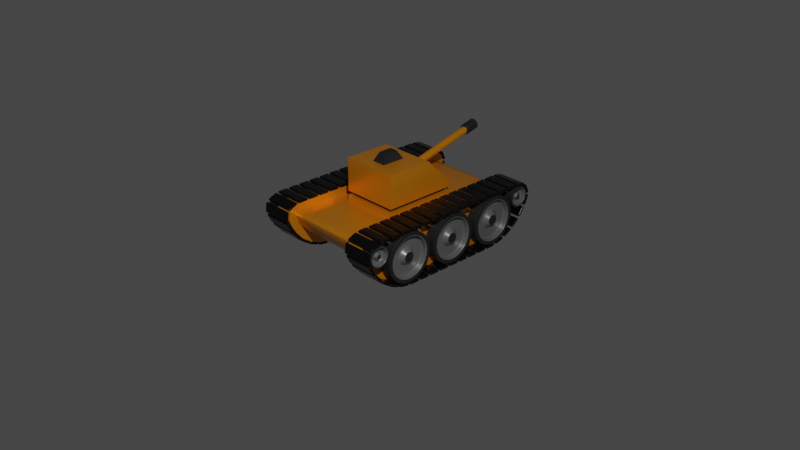 # Source: car-12.blend  (saved by Blender 2.83.20; exported with 4.5.12 LTS)
import bpy
from mathutils import Matrix  # noqa: F401  (used for matrix-valued properties, if any)

bpy.ops.wm.read_factory_settings(use_empty=True)
scene = bpy.context.scene
scene.name = 'Scene'

# ---- collections
col_collection = bpy.data.collections.new('Collection'); scene.collection.children.link(col_collection)
col_car = bpy.data.collections.new('Car'); scene.collection.children.link(col_car)
col_wheels = bpy.data.collections.new('Wheels'); col_car.children.link(col_wheels)

# ---- materials (node trees are filled in below, after node groups)
mat_material_001 = bpy.data.materials.new('Material.001')
mat_material_001.use_transparent_shadow = False
mat_material_002 = bpy.data.materials.new('Material.002')
mat_material_002.use_transparent_shadow = False
mat_material = bpy.data.materials.new('Material')
mat_material.use_transparent_shadow = False
mat_material_003 = bpy.data.materials.new('Material.003')
mat_material_003.use_transparent_shadow = False

# ---- node groups
ng_auto_smooth = bpy.data.node_groups.new('Auto Smooth', 'GeometryNodeTree')
_s = ng_auto_smooth.interface.new_socket(name='Geometry', in_out='OUTPUT', socket_type='NodeSocketGeometry')
_s = ng_auto_smooth.interface.new_socket(name='Geometry', in_out='INPUT', socket_type='NodeSocketGeometry')
_s = ng_auto_smooth.interface.new_socket(name='Angle', in_out='INPUT', socket_type='NodeSocketFloat')
_s.subtype = 'ANGLE'
_s.min_value = 0.0
_s.max_value = 3.142
ng_auto_smooth.is_modifier = True
_N = ng_auto_smooth.nodes; _L = ng_auto_smooth.links
n0 = _N.new('NodeGroupOutput'); n0.name = 'Group Output'; n0.location = (480, -100)
n1 = _N.new('NodeGroupInput'); n1.name = 'Group Input'; n1.location = (-420, -300)
n2 = _N.new('NodeGroupInput'); n2.name = 'Group Input.001'; n2.location = (-60, -100)
n3 = _N.new('GeometryNodeSetShadeSmooth'); n3.name = 'Set Shade Smooth'; n3.location = (120, -100)
n3.domain = 'EDGE'
n4 = _N.new('GeometryNodeSetShadeSmooth'); n4.name = 'Set Shade Smooth.001'; n4.location = (300, -100)
n5 = _N.new('GeometryNodeInputMeshEdgeAngle'); n5.name = 'Edge Angle'; n5.location = (-420, -220)
n6 = _N.new('GeometryNodeInputEdgeSmooth'); n6.name = 'Is Edge Smooth'; n6.location = (-60, -160)
n7 = _N.new('GeometryNodeInputShadeSmooth'); n7.name = 'Is Face Smooth'; n7.location = (-240, -340)
n8 = _N.new('FunctionNodeBooleanMath'); n8.name = 'Boolean Math'; n8.location = (-60, -220)
n9 = _N.new('FunctionNodeCompare'); n9.name = 'Compare'; n9.location = (-240, -180)
n9.operation = 'LESS_EQUAL'
_L.new(n5.outputs[0], n9.inputs[0])
_L.new(n4.outputs[0], n0.inputs[0])
_L.new(n1.outputs[1], n9.inputs[1])
_L.new(n9.outputs[0], n8.inputs[0])
_L.new(n7.outputs[0], n8.inputs[1])
_L.new(n2.outputs[0], n3.inputs[0])
_L.new(n6.outputs[0], n3.inputs[1])
_L.new(n3.outputs[0], n4.inputs[0])
_L.new(n8.outputs[0], n3.inputs[2])
n0.is_active_output = True

# ---- material node trees
mat_material_001.use_nodes = True; mat_material_001.node_tree.nodes.clear()
_N = mat_material_001.node_tree.nodes; _L = mat_material_001.node_tree.links
n0 = _N.new('ShaderNodeBsdfPrincipled'); n0.name = 'Principled BSDF'; n0.location = (10, 300)
n0.distribution = 'GGX'
n0.subsurface_method = 'BURLEY'
n0.inputs[0].default_value = (0.8, 0.2702, 0.005405, 1.0)
n0.inputs[1].default_value = 0.4576
n0.inputs[2].default_value = 0.2966
n0.inputs[3].default_value = 1.45
n0.inputs[13].default_value = 0.661
n0.inputs[27].default_value = (0.0, 0.0, 0.0, 1.0)
n0.inputs[28].default_value = 1.0
n1 = _N.new('ShaderNodeOutputMaterial'); n1.name = 'Material Output'; n1.location = (300, 300)
_L.new(n0.outputs[0], n1.inputs[0])
n1.is_active_output = True
mat_material_002.use_nodes = True; mat_material_002.node_tree.nodes.clear()
_N = mat_material_002.node_tree.nodes; _L = mat_material_002.node_tree.links
n0 = _N.new('ShaderNodeBsdfPrincipled'); n0.name = 'Principled BSDF'; n0.location = (10, 300)
n0.distribution = 'GGX'
n0.subsurface_method = 'BURLEY'
n0.inputs[0].default_value = (0.03106, 0.03106, 0.03106, 1.0)
n0.inputs[1].default_value = 0.6017
n0.inputs[3].default_value = 1.45
n0.inputs[13].default_value = 0.7542
n0.inputs[27].default_value = (0.0, 0.0, 0.0, 1.0)
n0.inputs[28].default_value = 1.0
n1 = _N.new('ShaderNodeOutputMaterial'); n1.name = 'Material Output'; n1.location = (300, 300)
_L.new(n0.outputs[0], n1.inputs[0])
n1.is_active_output = True
mat_material.use_nodes = True; mat_material.node_tree.nodes.clear()
_N = mat_material.node_tree.nodes; _L = mat_material.node_tree.links
n0 = _N.new('ShaderNodeBsdfPrincipled'); n0.name = 'Principled BSDF'; n0.location = (10, 300)
n0.distribution = 'GGX'
n0.subsurface_method = 'BURLEY'
n0.inputs[0].default_value = (0.01109, 0.01109, 0.01109, 1.0)
n0.inputs[1].default_value = 0.7881
n0.inputs[2].default_value = 0.2288
n0.inputs[3].default_value = 1.45
n0.inputs[13].default_value = 0.6102
n0.inputs[27].default_value = (0.0, 0.0, 0.0, 1.0)
n0.inputs[28].default_value = 1.0
n1 = _N.new('ShaderNodeOutputMaterial'); n1.name = 'Material Output'; n1.location = (300, 300)
_L.new(n0.outputs[0], n1.inputs[0])
n1.is_active_output = True
mat_material_003.use_nodes = True; mat_material_003.node_tree.nodes.clear()
_N = mat_material_003.node_tree.nodes; _L = mat_material_003.node_tree.links
n0 = _N.new('ShaderNodeBsdfPrincipled'); n0.name = 'Principled BSDF'; n0.location = (10, 300)
n0.distribution = 'GGX'
n0.subsurface_method = 'BURLEY'
n0.inputs[0].default_value = (0.1679, 0.1679, 0.1679, 1.0)
n0.inputs[1].default_value = 0.4068
n0.inputs[2].default_value = 0.3136
n0.inputs[3].default_value = 1.45
n0.inputs[13].default_value = 0.7034
n0.inputs[27].default_value = (0.0, 0.0, 0.0, 1.0)
n0.inputs[28].default_value = 1.0
n1 = _N.new('ShaderNodeOutputMaterial'); n1.name = 'Material Output'; n1.location = (300, 300)
_L.new(n0.outputs[0], n1.inputs[0])
n1.is_active_output = True

# ---- world
world_world = bpy.data.worlds.new('World'); scene.world = world_world
world_world.use_nodes = True; world_world.node_tree.nodes.clear()
_N = world_world.node_tree.nodes; _L = world_world.node_tree.links
n0 = _N.new('ShaderNodeOutputWorld'); n0.name = 'World Output'; n0.location = (300, 300)
n1 = _N.new('ShaderNodeBackground'); n1.name = 'Background'; n1.location = (10, 300)
n1.inputs[0].default_value = (0.05088, 0.05088, 0.05088, 1.0)
_L.new(n1.outputs[0], n0.inputs[0])
n0.is_active_output = True
world_world.color = (0.05088, 0.05088, 0.05088)
world_world.use_sun_shadow = False
world_world.sun_shadow_jitter_overblur = 0.0

# ---- cameras
cam_camera = bpy.data.cameras.new('Camera')
cam_camera.clip_end = 100.0
cam_camera.ortho_scale = 7.314

# ---- lights
light_light = bpy.data.lights.new('Light', 'POINT')
light_light.transmission_factor = 0.0
light_light.energy = 1000.0
light_light.shadow_soft_size = 0.1
light_light.shadow_maximum_resolution = 0.006
light_light.use_absolute_resolution = True

# ---- meshes
me_cube_001 = bpy.data.meshes.new('Cube.001')
me_cube_001.from_pydata([(-1.338, 2.743, -0.2248), (-1.338, 2.408, -0.458), (-1.338, 2.032, -0.6138), (-1.338, 1.67, -0.6686), (-1.896, -1.67, -0.6686), (-1.896, -2.984, 0.05033), (-1.896, -2.032, -0.6138), (-1.896, -2.408, -0.458), (-1.896, -2.743, -0.2248), (-1.896, -3.131, 0.2811), (-1.896, -2.738, 1.0), (-1.896, -3.243, 0.5562), (-1.896, -3.207, 0.7894), (-1.896, -3.03, 0.9453), (-1.896, 2.984, 0.05033), (-1.896, 1.67, -0.6686), (-1.896, 2.743, -0.2248), (-1.896, 2.408, -0.458), (-1.896, 2.032, -0.6138), (-1.896, 2.738, 1.0), (-1.896, 3.131, 0.2811), (-1.896, 3.03, 0.9453), (-1.896, 3.207, 0.7894), (-1.896, 3.243, 0.5562), (-1.338, 2.984, 0.05033), (-1.338, 2.738, 1.0), (-1.338, 3.03, 0.9453), (-1.338, 3.207, 0.7894), (-1.338, 3.243, 0.5562), (-1.338, 3.131, 0.2811), (-1.338, -1.67, -0.6686), (-1.338, -2.032, -0.6138), (-1.338, -2.408, -0.458), (-1.338, -2.743, -0.2248), (-1.338, -2.984, 0.05033), (-1.338, -2.738, 1.0), (-1.338, -3.03, 0.9453), (-1.338, -3.207, 0.7894), (-1.338, -3.243, 0.5562), (-1.338, -3.131, 0.2811), (-0.9403, 1.228, 0.7298), (-1.338, 2.278, -0.22), (-1.338, 1.959, -0.3524), (-1.338, 1.65, -0.398), (-1.338, 2.767, 0.2133), (-1.338, 2.562, -0.02263), (-1.338, 2.911, 0.7011), (-1.338, 2.969, 0.6592), (-1.338, 2.973, 0.5881), (-1.338, 2.89, 0.4057), (-1.338, -1.65, -0.398), (-1.338, -1.959, -0.3524), (-1.338, -2.278, -0.22), (-1.338, -2.562, -0.02263), (-1.338, -2.767, 0.2133), (-0.9403, -1.228, 0.7298), (-1.338, -2.911, 0.7011), (-1.338, -2.969, 0.6592), (-1.338, -2.973, 0.5881), (-1.338, -2.89, 0.4057), (-1.338, 2.713, 0.7298), (-1.338, -2.713, 0.7298), (-0.1406, 0.8865, 1.555), (-0.9403, -1.228, 1.21), (-0.2401, -0.05775, 2.12), (-0.2401, -0.8444, 2.12), (-0.1406, 0.6681, 1.775), (-0.9403, -1.228, 2.12), (-0.1377, -0.2255, 2.396), (-0.1377, -0.6767, 2.396), (-0.9403, 1.228, 1.21), (-0.9403, 0.3262, 2.12), (-0.1406, 0.7905, 1.46), (-0.1406, 0.5721, 1.68), (1.192e-07, 2.713, 0.7298), (0.0, 2.278, -0.22), (0.0, 1.959, -0.3524), (0.0, 1.65, -0.398), (0.0, 2.767, 0.2133), (0.0, 2.562, -0.02263), (-1.192e-07, 2.911, 0.7011), (-1.192e-07, 2.969, 0.6592), (-1.192e-07, 2.973, 0.5881), (-1.192e-07, 2.89, 0.4057), (0.0, -1.65, -0.398), (0.0, -1.959, -0.3524), (0.0, -2.278, -0.22), (0.0, -2.562, -0.02263), (0.0, -2.767, 0.2133), (-1.192e-07, -2.713, 0.7298), (1.192e-07, -2.911, 0.7011), (1.192e-07, -2.969, 0.6592), (1.192e-07, -2.973, 0.5881), (1.192e-07, -2.89, 0.4057), (1.192e-07, 1.228, 0.7298), (-1.192e-07, -1.228, 0.7298), (1.192e-07, 1.228, 1.21), (-1.192e-07, -1.228, 1.21), (1.192e-07, 0.3262, 2.12), (-1.192e-07, -1.228, 2.12), (2.98e-08, -0.05775, 2.12), (-2.98e-08, -0.8444, 2.12), (1.49e-08, -0.2255, 2.396), (-1.49e-08, -0.6767, 2.396), (1.192e-07, 0.8865, 1.555), (1.192e-07, 0.6681, 1.775), (1.192e-07, 0.7905, 1.46), (1.192e-07, 0.5721, 1.68), (-0.8318, -1.12, 0.9051), (-0.8318, -1.12, 1.034), (0.0, -1.075, 1.034), (0.0, -1.075, 0.9051), (-0.9403, -1.228, 1.034), (-0.9403, -1.228, 0.9051), (-0.9403, 1.228, 0.9051), (-0.9403, 1.228, 1.034), (3.215e-08, 1.228, 0.9051), (3.215e-08, 1.228, 1.034), (-3.215e-08, -1.228, 1.034), (-3.215e-08, -1.228, 0.9051), (-0.8318, 1.12, 0.9051), (-0.8318, 1.12, 1.034), (0.0, 1.075, 1.034), (0.0, 1.075, 0.9051)], [], [(34, 39, 9, 5), (15, 3, 30, 4), (25, 19, 10, 35), (4, 6, 7, 8, 5, 9, 11, 12, 13, 10, 19, 21, 22, 23, 20, 14, 16, 17, 18, 15), (3, 15, 18, 2), (2, 18, 17, 1), (1, 17, 16, 0), (0, 16, 14, 24), (35, 10, 13, 36), (36, 13, 12, 37), (37, 12, 11, 38), (38, 11, 9, 39), (34, 33, 53, 54), (35, 36, 56, 61), (27, 26, 46, 47), (8, 33, 34, 5), (7, 32, 33, 8), (6, 31, 32, 7), (4, 30, 31, 6), (24, 29, 49, 44), (23, 28, 29, 20), (36, 37, 57, 56), (22, 27, 28, 23), (28, 27, 47, 48), (21, 26, 27, 22), (3, 2, 42, 43), (19, 25, 26, 21), (37, 38, 58, 57), (29, 28, 48, 49), (14, 20, 29, 24), (2, 1, 41, 42), (92, 58, 59, 93), (91, 57, 58, 92), (90, 56, 57, 91), (89, 61, 56, 90), (79, 45, 44, 78), (75, 41, 45, 79), (76, 42, 41, 75), (77, 43, 42, 76), (55, 95, 119, 113), (88, 93, 59, 54), (25, 35, 61, 60), (26, 25, 60, 46), (33, 32, 52, 53), (39, 34, 54, 59), (30, 3, 43, 50), (0, 24, 44, 45), (32, 31, 51, 52), (1, 0, 45, 41), (31, 30, 50, 51), (38, 39, 59, 58), (95, 55, 61, 89), (55, 40, 60, 61), (110, 109, 108, 111), (64, 65, 69, 68), (104, 62, 72, 106), (70, 63, 67, 71), (101, 65, 67, 99), (65, 64, 71, 67), (102, 68, 69, 103), (100, 64, 68, 102), (105, 66, 71, 98), (66, 62, 70, 71), (106, 72, 73, 107), (62, 66, 73, 72), (66, 105, 107, 73), (62, 104, 96, 70), (65, 101, 103, 69), (64, 100, 98, 71), (63, 97, 99, 67), (40, 55, 113, 114), (40, 94, 74, 60), (44, 49, 83, 78), (60, 74, 80, 46), (46, 80, 81, 47), (47, 81, 82, 48), (48, 82, 83, 49), (50, 84, 85, 51), (51, 85, 86, 52), (52, 86, 87, 53), (53, 87, 88, 54), (43, 77, 84, 50), (94, 40, 114, 116), (117, 115, 70, 96), (115, 112, 63, 70), (115, 117, 122, 121), (116, 114, 120, 123), (114, 113, 108, 120), (112, 118, 97, 63), (121, 122, 123, 120), (109, 121, 120, 108), (113, 119, 111, 108), (118, 112, 109, 110), (112, 115, 121, 109)])
me_cube_001.polygons.foreach_set('use_smooth', [True] * 94)
me_cube_001.polygons.foreach_set('material_index', [0, 0, 0, 0, 0, 0, 0, 0, 0, 0, 0, 0, 0, 0, 0, 0, 0, 0, 0, 0, 0, 0, 0, 0, 0, 0, 0, 0, 0, 0, 0, 0, 0, 0, 0, 0, 0, 0, 0, 0, 0, 0, 0, 0, 0, 0, 0, 0, 0, 0, 0, 0, 0, 1, 1, 1, 0, 0, 0, 1, 1, 0, 0, 1, 1, 1, 0, 1, 0, 0, 0, 0, 0, 0, 0, 0, 0, 0, 0, 0, 0, 0, 0, 0, 0, 0, 0, 0, 0, 1, 1, 0, 0, 0])
_uv = me_cube_001.uv_layers.new(name='UVMap')
_uv.uv.foreach_set('vector', [0.4827, 0.9167, 0.5173, 0.9167, 0.5173, 1.0, 0.4827, 1.0, 0.125, 0.5423, 0.2083, 0.5423, 0.2083, 0.7077, 0.125, 0.7077, 0.7917, 0.5297, 0.875, 0.5297, 0.875, 0.7203, 0.7917, 0.7203, 0.375, 0.04228, 0.3832, 0.02525, 0.4065, 0.01044, 0.4415, 0.002515, 0.4827, 0.0, 0.5173, 0.0, 0.5585, 0.002441, 0.5935, 0.009125, 0.6168, 0.01855, 0.625, 0.02971, 0.625, 0.2203, 0.6168, 0.2314, 0.5935, 0.2409, 0.5585, 0.2476, 0.5173, 0.25, 0.4827, 0.25, 0.4415, 0.2475, 0.4065, 0.2396, 0.3832, 0.2247, 0.375, 0.2077, 0.2083, 0.5423, 0.125, 0.5423, 0.125, 0.5244, 0.2083, 0.5244, 0.2083, 0.5244, 0.125, 0.5244, 0.125, 0.5, 0.2083, 0.5, 0.375, 0.3333, 0.375, 0.25, 0.4371, 0.25, 0.4371, 0.3333, 0.4371, 0.3333, 0.4371, 0.25, 0.4827, 0.25, 0.4827, 0.3333, 0.7917, 0.7203, 0.875, 0.7203, 0.875, 0.7304, 0.7917, 0.7304, 0.7917, 0.7304, 0.875, 0.7304, 0.875, 0.75, 0.7917, 0.75, 0.625, 0.9167, 0.625, 1.0, 0.5541, 1.0, 0.5541, 0.9167, 0.5541, 0.9167, 0.5541, 1.0, 0.5173, 1.0, 0.5173, 0.9167, 0.4827, 0.9167, 0.4371, 0.9167, 0.4371, 0.9167, 0.4827, 0.9167, 0.7917, 0.7203, 0.7917, 0.7304, 0.7917, 0.7304, 0.7917, 0.7203, 0.7917, 0.5, 0.7917, 0.5196, 0.7917, 0.5196, 0.7917, 0.5, 0.4371, 1.0, 0.4371, 0.9167, 0.4827, 0.9167, 0.4827, 1.0, 0.375, 1.0, 0.375, 0.9167, 0.4371, 0.9167, 0.4371, 1.0, 0.125, 0.7256, 0.2083, 0.7256, 0.2083, 0.75, 0.125, 0.75, 0.125, 0.7077, 0.2083, 0.7077, 0.2083, 0.7256, 0.125, 0.7256, 0.4827, 0.3333, 0.5173, 0.3333, 0.5173, 0.3333, 0.4827, 0.3333, 0.5541, 0.25, 0.5541, 0.3333, 0.5173, 0.3333, 0.5173, 0.25, 0.7917, 0.7304, 0.7917, 0.75, 0.7917, 0.75, 0.7917, 0.7304, 0.625, 0.25, 0.625, 0.3333, 0.5541, 0.3333, 0.5541, 0.25, 0.5541, 0.3333, 0.625, 0.3333, 0.625, 0.3333, 0.5541, 0.3333, 0.875, 0.5196, 0.7917, 0.5196, 0.7917, 0.5, 0.875, 0.5, 0.2083, 0.5423, 0.2083, 0.5244, 0.2083, 0.5244, 0.2083, 0.5423, 0.875, 0.5297, 0.7917, 0.5297, 0.7917, 0.5196, 0.875, 0.5196, 0.625, 0.9167, 0.5541, 0.9167, 0.5541, 0.9167, 0.625, 0.9167, 0.5173, 0.3333, 0.5541, 0.3333, 0.5541, 0.3333, 0.5173, 0.3333, 0.4827, 0.25, 0.5173, 0.25, 0.5173, 0.3333, 0.4827, 0.3333, 0.2083, 0.5244, 0.2083, 0.5, 0.2083, 0.5, 0.2083, 0.5244, 0.5541, 0.875, 0.5541, 0.9167, 0.5173, 0.9167, 0.5173, 0.875, 0.625, 0.875, 0.625, 0.9167, 0.5541, 0.9167, 0.5541, 0.875, 0.75, 0.7304, 0.7917, 0.7304, 0.7917, 0.75, 0.75, 0.75, 0.75, 0.7203, 0.7917, 0.7203, 0.7917, 0.7304, 0.75, 0.7304, 0.4371, 0.375, 0.4371, 0.3333, 0.4827, 0.3333, 0.4827, 0.375, 0.375, 0.375, 0.375, 0.3333, 0.4371, 0.3333, 0.4371, 0.375, 0.25, 0.5244, 0.2083, 0.5244, 0.2083, 0.5, 0.25, 0.5, 0.25, 0.5423, 0.2083, 0.5423, 0.2083, 0.5244, 0.25, 0.5244, 0.7717, 0.6978, 0.75, 0.6978, 0.75, 0.6978, 0.7717, 0.6978, 0.4827, 0.875, 0.5173, 0.875, 0.5173, 0.9167, 0.4827, 0.9167, 0.7917, 0.5297, 0.7917, 0.7203, 0.7917, 0.7203, 0.7917, 0.5297, 0.7917, 0.5196, 0.7917, 0.5297, 0.7917, 0.5297, 0.7917, 0.5196, 0.4371, 0.9167, 0.375, 0.9167, 0.375, 0.9167, 0.4371, 0.9167, 0.5173, 0.9167, 0.4827, 0.9167, 0.4827, 0.9167, 0.5173, 0.9167, 0.2083, 0.7077, 0.2083, 0.5423, 0.2083, 0.5423, 0.2083, 0.7077, 0.4371, 0.3333, 0.4827, 0.3333, 0.4827, 0.3333, 0.4371, 0.3333, 0.2083, 0.75, 0.2083, 0.7256, 0.2083, 0.7256, 0.2083, 0.75, 0.375, 0.3333, 0.4371, 0.3333, 0.4371, 0.3333, 0.375, 0.3333, 0.2083, 0.7256, 0.2083, 0.7077, 0.2083, 0.7077, 0.2083, 0.7256, 0.5541, 0.9167, 0.5173, 0.9167, 0.5173, 0.9167, 0.5541, 0.9167, 0.75, 0.6978, 0.7717, 0.6978, 0.7917, 0.7203, 0.75, 0.7203, 0.7717, 0.6978, 0.7717, 0.5522, 0.7917, 0.5297, 0.7917, 0.7203, 0.75, 0.6978, 0.7717, 0.6978, 0.7717, 0.6978, 0.75, 0.6978, 0.7669, 0.5715, 0.7669, 0.6785, 0.7669, 0.6785, 0.7669, 0.5715, 0.75, 0.5522, 0.7638, 0.5522, 0.7638, 0.5522, 0.75, 0.5522, 0.7717, 0.5522, 0.7717, 0.6978, 0.7717, 0.6978, 0.7717, 0.5522, 0.75, 0.6785, 0.7669, 0.6785, 0.7717, 0.6978, 0.75, 0.6978, 0.7669, 0.6785, 0.7669, 0.5715, 0.7717, 0.5522, 0.7717, 0.6978, 0.75, 0.5715, 0.7669, 0.5715, 0.7669, 0.6785, 0.75, 0.6785, 0.75, 0.5715, 0.7669, 0.5715, 0.7669, 0.5715, 0.75, 0.5715, 0.75, 0.5522, 0.7638, 0.5522, 0.7717, 0.5522, 0.75, 0.5522, 0.7638, 0.5522, 0.7638, 0.5522, 0.7717, 0.5522, 0.7717, 0.5522, 0.75, 0.5522, 0.7638, 0.5522, 0.7638, 0.5522, 0.75, 0.5522, 0.7638, 0.5522, 0.7638, 0.5522, 0.7638, 0.5522, 0.7638, 0.5522, 0.7638, 0.5522, 0.75, 0.5522, 0.75, 0.5522, 0.7638, 0.5522, 0.7638, 0.5522, 0.75, 0.5522, 0.75, 0.5522, 0.7717, 0.5522, 0.7669, 0.6785, 0.75, 0.6785, 0.75, 0.6785, 0.7669, 0.6785, 0.7669, 0.5715, 0.75, 0.5715, 0.75, 0.5522, 0.7717, 0.5522, 0.7717, 0.6978, 0.75, 0.6978, 0.75, 0.6978, 0.7717, 0.6978, 0.7717, 0.5522, 0.7717, 0.6978, 0.7717, 0.6978, 0.7717, 0.5522, 0.7717, 0.5522, 0.75, 0.5522, 0.75, 0.5297, 0.7917, 0.5297, 0.4827, 0.3333, 0.5173, 0.3333, 0.5173, 0.375, 0.4827, 0.375, 0.7917, 0.5297, 0.75, 0.5297, 0.75, 0.5196, 0.7917, 0.5196, 0.7917, 0.5196, 0.75, 0.5196, 0.75, 0.5, 0.7917, 0.5, 0.625, 0.3333, 0.625, 0.375, 0.5541, 0.375, 0.5541, 0.3333, 0.5541, 0.3333, 0.5541, 0.375, 0.5173, 0.375, 0.5173, 0.3333, 0.2083, 0.7077, 0.25, 0.7077, 0.25, 0.7256, 0.2083, 0.7256, 0.2083, 0.7256, 0.25, 0.7256, 0.25, 0.75, 0.2083, 0.75, 0.375, 0.9167, 0.375, 0.875, 0.4371, 0.875, 0.4371, 0.9167, 0.4371, 0.9167, 0.4371, 0.875, 0.4827, 0.875, 0.4827, 0.9167, 0.2083, 0.5423, 0.25, 0.5423, 0.25, 0.7077, 0.2083, 0.7077, 0.75, 0.5522, 0.7717, 0.5522, 0.7717, 0.5522, 0.75, 0.5522, 0.75, 0.5522, 0.7717, 0.5522, 0.7717, 0.5522, 0.75, 0.5522, 0.7717, 0.5522, 0.7717, 0.6978, 0.7717, 0.6978, 0.7717, 0.5522, 0.7717, 0.5522, 0.75, 0.5522, 0.75, 0.5522, 0.7717, 0.5522, 0.75, 0.5522, 0.7717, 0.5522, 0.7717, 0.5522, 0.75, 0.5522, 0.7717, 0.5522, 0.7717, 0.6978, 0.7717, 0.6978, 0.7717, 0.5522, 0.7717, 0.6978, 0.75, 0.6978, 0.75, 0.6978, 0.7717, 0.6978, 0.7717, 0.5522, 0.75, 0.5522, 0.75, 0.5522, 0.7717, 0.5522, 0.7717, 0.6978, 0.7717, 0.5522, 0.7717, 0.5522, 0.7717, 0.6978, 0.7717, 0.6978, 0.75, 0.6978, 0.75, 0.6978, 0.7717, 0.6978, 0.75, 0.6978, 0.7717, 0.6978, 0.7717, 0.6978, 0.75, 0.6978, 0.7717, 0.6978, 0.7717, 0.5522, 0.7717, 0.5522, 0.7717, 0.6978])
me_cube_001.materials.append(mat_material_001)
me_cube_001.materials.append(mat_material_002)
me_cube_001.use_remesh_fix_poles = True
me_cube_001.use_remesh_preserve_attributes = False
me_cube_001.use_mirror_vertex_groups = False
me_cube_001.update()
me_cube = bpy.data.meshes.new('Cube')
me_cube.from_pydata([(-1.024, -0.1751, -0.04505), (-1.024, -0.1751, 0.04505), (-1.024, 0.1751, -0.04505), (-1.024, 0.1751, 0.04505), (-0.008369, -0.1751, -0.04505), (-0.008369, -0.1751, 0.04505), (-0.008369, 0.1751, -0.04505), (-0.008369, 0.1751, 0.04505)], [], [(0, 1, 3, 2), (2, 3, 7, 6), (6, 7, 5, 4), (4, 5, 1, 0), (2, 6, 4, 0), (7, 3, 1, 5)])
me_cube.polygons.foreach_set('use_smooth', [True] * 6)
_uv = me_cube.uv_layers.new(name='UVMap')
_uv.uv.foreach_set('vector', [0.375, 0.0, 0.625, 0.0, 0.625, 0.25, 0.375, 0.25, 0.375, 0.25, 0.625, 0.25, 0.625, 0.5, 0.375, 0.5, 0.375, 0.5, 0.625, 0.5, 0.625, 0.75, 0.375, 0.75, 0.375, 0.75, 0.625, 0.75, 0.625, 1.0, 0.375, 1.0, 0.125, 0.5, 0.375, 0.5, 0.375, 0.75, 0.125, 0.75, 0.625, 0.5, 0.875, 0.5, 0.875, 0.75, 0.625, 0.75])
me_cube.materials.append(mat_material)
me_cube.use_remesh_fix_poles = True
me_cube.use_remesh_preserve_attributes = False
me_cube.use_mirror_x = True
me_cube.update()
me_cylinder_003 = bpy.data.meshes.new('Cylinder.003')
me_cylinder_003.from_pydata([(0.0, 3.249, 2.411), (0.0, 0.4496, 1.727), (0.08394, 3.257, 2.378), (0.09634, 0.4594, 1.688), (0.1187, 3.278, 2.296), (0.1363, 0.4828, 1.595), (0.08394, 3.298, 2.215), (0.09634, 0.5063, 1.502), (-1.05e-08, 3.307, 2.181), (-1.191e-08, 0.516, 1.463), (-0.08394, 3.298, 2.215), (-0.09634, 0.5063, 1.502), (-0.1187, 3.278, 2.296), (-0.1363, 0.4828, 1.595), (-0.08394, 3.257, 2.378), (-0.09634, 0.4594, 1.688), (0.0, 2.794, 2.315), (0.09634, 2.804, 2.277), (0.1363, 2.827, 2.183), (0.09634, 2.851, 2.09), (-1.191e-08, 2.86, 2.051), (-0.09634, 2.851, 2.09), (-0.1363, 2.827, 2.183), (-0.09634, 2.804, 2.277), (-1.792e-09, 3.232, 2.479), (0.1333, 3.245, 2.426), (0.1333, 2.795, 2.313), (0.1886, 3.278, 2.296), (0.1886, 2.827, 2.183), (0.1333, 3.31, 2.167), (0.1333, 2.86, 2.054), (-1.621e-08, 3.324, 2.113), (-1.549e-08, 2.873, 2.0), (-0.1333, 3.31, 2.167), (-0.1333, 2.86, 2.054), (-0.1886, 3.278, 2.296), (-0.1886, 2.827, 2.183), (-0.1333, 3.245, 2.426), (-0.1333, 2.795, 2.313), (-1.792e-09, 2.781, 2.366), (0.0, 3.244, 2.428), (0.09634, 3.254, 2.39), (0.1363, 3.278, 2.296), (0.09634, 3.301, 2.203), (-1.191e-08, 3.311, 2.164), (-0.09634, 3.301, 2.203), (-0.1363, 3.278, 2.296), (-0.09634, 3.254, 2.39), (0.0, 1.383, 1.943), (0.08394, 1.392, 1.91), (0.1187, 1.412, 1.828), (0.08394, 1.433, 1.747), (-1.05e-08, 1.441, 1.713), (-0.08394, 1.433, 1.747), (-0.1187, 1.412, 1.828), (-0.08394, 1.392, 1.91), (0.0, 0.4807, 1.735), (0.09634, 0.4904, 1.696), (0.1363, 0.5139, 1.603), (0.09634, 0.5373, 1.509), (-1.191e-08, 0.5471, 1.471), (-0.09634, 0.5373, 1.509), (-0.1363, 0.5139, 1.603), (-0.09634, 0.4904, 1.696), (0.09634, 2.799, 2.275), (0.1363, 2.822, 2.182), (0.09634, 2.845, 2.089), (-1.191e-08, 2.855, 2.05), (-0.09634, 2.845, 2.089), (-0.1363, 2.822, 2.182), (-0.09634, 2.799, 2.275), (0.0, 2.789, 2.314), (0.1333, 2.83, 2.321), (0.1333, 3.21, 2.417), (0.1886, 2.863, 2.192), (0.1886, 3.242, 2.287), (0.1333, 2.895, 2.063), (0.1333, 3.275, 2.158), (-1.555e-08, 2.909, 2.009), (-1.615e-08, 3.288, 2.105), (-0.1333, 2.895, 2.063), (-0.1333, 3.275, 2.158), (-0.1886, 2.863, 2.192), (-0.1886, 3.242, 2.287), (-0.1333, 2.83, 2.321), (-0.1333, 3.21, 2.417), (-1.792e-09, 3.196, 2.47), (-1.792e-09, 2.817, 2.375), (-1.225e-08, 2.862, 2.046), (-0.09983, 2.852, 2.086), (-0.1412, 2.827, 2.183), (0.09983, 2.852, 2.086), (0.1412, 2.827, 2.183), (0.09983, 2.803, 2.28), (-1.691e-10, 2.793, 2.32), (-0.09983, 2.803, 2.28)], [], [(56, 1, 3, 57), (57, 3, 5, 58), (58, 5, 7, 59), (59, 7, 9, 60), (60, 9, 11, 61), (61, 11, 13, 62), (3, 1, 15, 13, 11, 9, 7, 5), (62, 13, 15, 63), (63, 15, 1, 56), (8, 10, 53, 52), (40, 47, 37, 24), (43, 42, 27, 29), (91, 88, 32, 30), (45, 44, 31, 33), (88, 89, 34, 32), (89, 90, 36, 34), (47, 46, 35, 37), (42, 41, 25, 27), (37, 85, 86, 24), (35, 83, 85, 37), (33, 81, 83, 35), (31, 79, 81, 33), (29, 77, 79, 31), (87, 39, 26, 72), (27, 75, 77, 29), (92, 91, 30, 28), (41, 40, 24, 25), (93, 92, 28, 26), (46, 45, 33, 35), (94, 93, 26, 39), (95, 94, 39, 38), (44, 43, 29, 31), (90, 95, 38, 36), (2, 0, 40, 41), (4, 2, 41, 42), (6, 4, 42, 43), (8, 6, 43, 44), (10, 8, 44, 45), (12, 10, 45, 46), (14, 12, 46, 47), (0, 14, 47, 40), (48, 49, 50, 51, 52, 53, 54, 55), (4, 6, 51, 50), (0, 2, 49, 48), (14, 0, 48, 55), (10, 12, 54, 53), (6, 8, 52, 51), (2, 4, 50, 49), (12, 14, 55, 54), (70, 63, 56, 71), (69, 62, 63, 70), (68, 61, 62, 69), (67, 60, 61, 68), (66, 59, 60, 67), (65, 58, 59, 66), (64, 57, 58, 65), (71, 56, 57, 64), (16, 71, 64, 17), (17, 64, 65, 18), (18, 65, 66, 19), (19, 66, 67, 20), (20, 67, 68, 21), (21, 68, 69, 22), (22, 69, 70, 23), (23, 70, 71, 16), (72, 26, 28, 74), (24, 86, 73, 25), (74, 28, 30, 76), (76, 30, 32, 78), (78, 32, 34, 80), (80, 34, 36, 82), (82, 36, 38, 84), (84, 38, 39, 87), (87, 72, 73, 86), (72, 74, 75, 73), (74, 76, 77, 75), (76, 78, 79, 77), (78, 80, 81, 79), (80, 82, 83, 81), (82, 84, 85, 83), (84, 87, 86, 85), (25, 73, 75, 27), (22, 23, 95, 90), (23, 16, 94, 95), (16, 17, 93, 94), (17, 18, 92, 93), (18, 19, 91, 92), (21, 22, 90, 89), (20, 21, 89, 88), (19, 20, 88, 91)])
me_cylinder_003.polygons.foreach_set('use_smooth', [True] * 90)
me_cylinder_003.polygons.foreach_set('material_index', [0, 0, 0, 0, 0, 0, 0, 0, 0, 1, 1, 1, 1, 1, 1, 1, 1, 1, 1, 1, 1, 1, 1, 1, 1, 1, 1, 1, 1, 1, 1, 1, 1, 1, 1, 1, 1, 1, 1, 1, 1, 1, 1, 1, 1, 1, 1, 1, 1, 0, 0, 0, 0, 0, 0, 0, 0, 0, 0, 0, 0, 0, 0, 0, 0, 1, 1, 1, 1, 1, 1, 1, 1, 1, 1, 1, 1, 1, 1, 1, 1, 1, 1, 1, 1, 1, 1, 1, 1, 1])
_uv = me_cylinder_003.uv_layers.new(name='UVMap')
_uv.uv.foreach_set('vector', [1.0, 0.9944, 1.0, 1.0, 0.875, 1.0, 0.875, 0.9944, 0.875, 0.9944, 0.875, 1.0, 0.75, 1.0, 0.75, 0.9944, 0.75, 0.9944, 0.75, 1.0, 0.625, 1.0, 0.625, 0.9944, 0.625, 0.9944, 0.625, 1.0, 0.5, 1.0, 0.5, 0.9944, 0.5, 0.9944, 0.5, 1.0, 0.375, 1.0, 0.375, 0.9944, 0.375, 0.9944, 0.375, 1.0, 0.25, 1.0, 0.25, 0.9944, 0.4197, 0.4197, 0.25, 0.49, 0.08029, 0.4197, 0.01, 0.25, 0.08029, 0.08029, 0.25, 0.01, 0.4197, 0.08029, 0.49, 0.25, 0.25, 0.9944, 0.25, 1.0, 0.125, 1.0, 0.125, 0.9944, 0.125, 0.9944, 0.125, 1.0, 0.0, 1.0, 0.0, 0.9944, 0.75, 0.04091, 0.6021, 0.1021, 0.6021, 0.1021, 0.75, 0.04091, 0.75, 0.49, 0.5803, 0.4197, 0.5803, 0.4197, 0.75, 0.49, 0.9197, 0.08029, 0.99, 0.25, 0.99, 0.25, 0.9197, 0.08029, 0.625, 0.5806, 0.5, 0.5806, 0.5, 0.5806, 0.625, 0.5806, 0.5803, 0.08029, 0.75, 0.01, 0.75, 0.01, 0.5803, 0.08029, 0.5, 0.5806, 0.375, 0.5806, 0.375, 0.5806, 0.5, 0.5806, 0.375, 0.5806, 0.25, 0.5806, 0.25, 0.5806, 0.375, 0.5806, 0.5803, 0.4197, 0.51, 0.25, 0.51, 0.25, 0.5803, 0.4197, 0.99, 0.25, 0.9197, 0.4197, 0.9197, 0.4197, 0.99, 0.25, 0.125, 0.5, 0.125, 0.5063, 0.0, 0.5063, 0.0, 0.5, 0.25, 0.5, 0.25, 0.5063, 0.125, 0.5063, 0.125, 0.5, 0.375, 0.5, 0.375, 0.5063, 0.25, 0.5063, 0.25, 0.5, 0.5, 0.5, 0.5, 0.5063, 0.375, 0.5063, 0.375, 0.5, 0.625, 0.5, 0.625, 0.5063, 0.5, 0.5063, 0.5, 0.5, 1.0, 0.5742, 1.0, 0.5806, 0.875, 0.5806, 0.875, 0.5742, 0.75, 0.5, 0.75, 0.5063, 0.625, 0.5063, 0.625, 0.5, 0.75, 0.5806, 0.625, 0.5806, 0.625, 0.5806, 0.75, 0.5806, 0.9197, 0.4197, 0.75, 0.49, 0.75, 0.49, 0.9197, 0.4197, 0.875, 0.5806, 0.75, 0.5806, 0.75, 0.5806, 0.875, 0.5806, 0.51, 0.25, 0.5803, 0.08029, 0.5803, 0.08029, 0.51, 0.25, 1.0, 0.5806, 0.875, 0.5806, 0.875, 0.5806, 1.0, 0.5806, 0.125, 0.5806, 0.0, 0.5806, 0.0, 0.5806, 0.125, 0.5806, 0.75, 0.01, 0.9197, 0.08029, 0.9197, 0.08029, 0.75, 0.01, 0.25, 0.5806, 0.125, 0.5806, 0.125, 0.5806, 0.25, 0.5806, 0.8979, 0.3979, 0.75, 0.4591, 0.75, 0.49, 0.9197, 0.4197, 0.9591, 0.25, 0.8979, 0.3979, 0.9197, 0.4197, 0.99, 0.25, 0.8979, 0.1021, 0.9591, 0.25, 0.99, 0.25, 0.9197, 0.08029, 0.75, 0.04091, 0.8979, 0.1021, 0.9197, 0.08029, 0.75, 0.01, 0.6021, 0.1021, 0.75, 0.04091, 0.75, 0.01, 0.5803, 0.08029, 0.5409, 0.25, 0.6021, 0.1021, 0.5803, 0.08029, 0.51, 0.25, 0.6021, 0.3979, 0.5409, 0.25, 0.51, 0.25, 0.5803, 0.4197, 0.75, 0.4591, 0.6021, 0.3979, 0.5803, 0.4197, 0.75, 0.49, 0.75, 0.4591, 0.8979, 0.3979, 0.9591, 0.25, 0.8979, 0.1021, 0.75, 0.04091, 0.6021, 0.1021, 0.5409, 0.25, 0.6021, 0.3979, 0.9591, 0.25, 0.8979, 0.1021, 0.8979, 0.1021, 0.9591, 0.25, 0.75, 0.4591, 0.8979, 0.3979, 0.8979, 0.3979, 0.75, 0.4591, 0.6021, 0.3979, 0.75, 0.4591, 0.75, 0.4591, 0.6021, 0.3979, 0.6021, 0.1021, 0.5409, 0.25, 0.5409, 0.25, 0.6021, 0.1021, 0.8979, 0.1021, 0.75, 0.04091, 0.75, 0.04091, 0.8979, 0.1021, 0.8979, 0.3979, 0.9591, 0.25, 0.9591, 0.25, 0.8979, 0.3979, 0.5409, 0.25, 0.6021, 0.3979, 0.6021, 0.3979, 0.5409, 0.25, 0.125, 0.5815, 0.125, 0.9944, 0.0, 0.9944, 0.0, 0.5815, 0.25, 0.5815, 0.25, 0.9944, 0.125, 0.9944, 0.125, 0.5815, 0.375, 0.5815, 0.375, 0.9944, 0.25, 0.9944, 0.25, 0.5815, 0.5, 0.5815, 0.5, 0.9944, 0.375, 0.9944, 0.375, 0.5815, 0.625, 0.5815, 0.625, 0.9944, 0.5, 0.9944, 0.5, 0.5815, 0.75, 0.5815, 0.75, 0.9944, 0.625, 0.9944, 0.625, 0.5815, 0.875, 0.5815, 0.875, 0.9944, 0.75, 0.9944, 0.75, 0.5815, 1.0, 0.5815, 1.0, 0.9944, 0.875, 0.9944, 0.875, 0.5815, 1.0, 0.5806, 1.0, 0.5815, 0.875, 0.5815, 0.875, 0.5806, 0.875, 0.5806, 0.875, 0.5815, 0.75, 0.5815, 0.75, 0.5806, 0.75, 0.5806, 0.75, 0.5815, 0.625, 0.5815, 0.625, 0.5806, 0.625, 0.5806, 0.625, 0.5815, 0.5, 0.5815, 0.5, 0.5806, 0.5, 0.5806, 0.5, 0.5815, 0.375, 0.5815, 0.375, 0.5806, 0.375, 0.5806, 0.375, 0.5815, 0.25, 0.5815, 0.25, 0.5806, 0.25, 0.5806, 0.25, 0.5815, 0.125, 0.5815, 0.125, 0.5806, 0.125, 0.5806, 0.125, 0.5815, 0.0, 0.5815, 0.0, 0.5806, 0.875, 0.5742, 0.875, 0.5806, 0.75, 0.5806, 0.75, 0.5742, 1.0, 0.5, 1.0, 0.5063, 0.875, 0.5063, 0.875, 0.5, 0.75, 0.5742, 0.75, 0.5806, 0.625, 0.5806, 0.625, 0.5742, 0.625, 0.5742, 0.625, 0.5806, 0.5, 0.5806, 0.5, 0.5742, 0.5, 0.5742, 0.5, 0.5806, 0.375, 0.5806, 0.375, 0.5742, 0.375, 0.5742, 0.375, 0.5806, 0.25, 0.5806, 0.25, 0.5742, 0.25, 0.5742, 0.25, 0.5806, 0.125, 0.5806, 0.125, 0.5742, 0.125, 0.5742, 0.125, 0.5806, 0.0, 0.5806, 0.0, 0.5742, 1.0, 0.5742, 0.875, 0.5742, 0.875, 0.5063, 1.0, 0.5063, 0.875, 0.5742, 0.75, 0.5742, 0.75, 0.5063, 0.875, 0.5063, 0.75, 0.5742, 0.625, 0.5742, 0.625, 0.5063, 0.75, 0.5063, 0.625, 0.5742, 0.5, 0.5742, 0.5, 0.5063, 0.625, 0.5063, 0.5, 0.5742, 0.375, 0.5742, 0.375, 0.5063, 0.5, 0.5063, 0.375, 0.5742, 0.25, 0.5742, 0.25, 0.5063, 0.375, 0.5063, 0.25, 0.5742, 0.125, 0.5742, 0.125, 0.5063, 0.25, 0.5063, 0.125, 0.5742, 0.0, 0.5742, 0.0, 0.5063, 0.125, 0.5063, 0.875, 0.5, 0.875, 0.5063, 0.75, 0.5063, 0.75, 0.5, 0.25, 0.5806, 0.125, 0.5806, 0.125, 0.5806, 0.25, 0.5806, 0.125, 0.5806, 0.0, 0.5806, 0.0, 0.5806, 0.125, 0.5806, 1.0, 0.5806, 0.875, 0.5806, 0.875, 0.5806, 1.0, 0.5806, 0.875, 0.5806, 0.75, 0.5806, 0.75, 0.5806, 0.875, 0.5806, 0.75, 0.5806, 0.625, 0.5806, 0.625, 0.5806, 0.75, 0.5806, 0.375, 0.5806, 0.25, 0.5806, 0.25, 0.5806, 0.375, 0.5806, 0.5, 0.5806, 0.375, 0.5806, 0.375, 0.5806, 0.5, 0.5806, 0.625, 0.5806, 0.5, 0.5806, 0.5, 0.5806, 0.625, 0.5806])
me_cylinder_003.materials.append(mat_material_001)
me_cylinder_003.materials.append(mat_material_002)
me_cylinder_003.use_remesh_fix_poles = True
me_cylinder_003.use_remesh_preserve_attributes = False
me_cylinder_003.use_mirror_vertex_groups = False
me_cylinder_003.update()
me_cylinder = bpy.data.meshes.new('Cylinder')
me_cylinder.from_pydata([(-2.314, 2.491, 0.1743), (-1.92, 2.659, 0.1743), (-2.314, 2.28, -0.334), (-1.92, 2.399, -0.4531), (-2.314, 1.772, -0.5446), (-1.92, 1.772, -0.713), (-2.314, 1.263, -0.334), (-1.92, 1.144, -0.4531), (-2.314, 1.053, 0.1743), (-1.92, 0.8845, 0.1743), (-2.314, 1.263, 0.6826), (-1.92, 1.144, 0.8017), (-2.314, 1.772, 0.8932), (-1.92, 1.772, 1.062), (-2.314, 2.28, 0.6826), (-1.92, 2.399, 0.8017), (-2.314, 2.659, 0.1743), (-2.314, 2.399, -0.4531), (-2.314, 1.772, -0.713), (-2.314, 1.144, -0.4531), (-2.314, 0.8845, 0.1743), (-2.314, 1.144, 0.8017), (-2.314, 1.772, 1.062), (-2.314, 2.399, 0.8017), (-2.135, 2.096, 0.1743), (-2.135, 2.001, -0.05516), (-2.135, 1.772, -0.1502), (-2.135, 1.542, -0.05516), (-2.135, 1.447, 0.1743), (-2.135, 1.542, 0.4038), (-2.135, 1.772, 0.4988), (-2.135, 2.001, 0.4038), (-2.135, 2.491, 0.1743), (-2.135, 2.28, -0.334), (-2.135, 1.772, -0.5446), (-2.135, 1.263, -0.334), (-2.135, 1.053, 0.1743), (-2.135, 1.263, 0.6826), (-2.135, 1.772, 0.8932), (-2.135, 2.28, 0.6826), (-2.28, 1.941, 0.1743), (-2.28, 1.892, 0.05452), (-2.28, 1.772, 0.004912), (-2.28, 1.652, 0.05452), (-2.28, 1.602, 0.1743), (-2.28, 1.652, 0.2941), (-2.28, 1.772, 0.3437), (-2.28, 1.892, 0.2941), (-2.28, 1.772, 0.1743), (-2.314, 2.291, -0.3448), (-2.314, 2.388, -0.4423), (-2.314, 2.644, 0.1743), (-2.314, 2.506, 0.1743), (-2.314, 1.772, -0.5598), (-2.314, 1.772, -0.6977), (-2.314, 1.253, -0.3448), (-2.314, 1.155, -0.4423), (-2.314, 1.038, 0.1743), (-2.314, 0.8998, 0.1743), (-2.314, 1.253, 0.6934), (-2.314, 1.155, 0.7909), (-2.314, 1.772, 0.9084), (-2.314, 1.772, 1.046), (-2.314, 2.291, 0.6934), (-2.314, 2.388, 0.7909), (-2.135, 2.017, -0.07096), (-2.135, 2.264, -0.3182), (-2.135, 2.468, 0.1743), (-2.135, 2.119, 0.1743), (-2.135, 1.772, -0.1725), (-2.135, 1.772, -0.5223), (-2.135, 1.527, -0.07096), (-2.135, 1.279, -0.3182), (-2.135, 1.425, 0.1743), (-2.135, 1.075, 0.1743), (-2.135, 1.527, 0.4196), (-2.135, 1.279, 0.6668), (-2.135, 1.772, 0.5211), (-2.135, 1.772, 0.8709), (-2.135, 2.017, 0.4196), (-2.135, 2.264, 0.6668), (-2.28, 1.952, 0.1743), (-2.28, 1.899, 0.04663), (-2.28, 1.772, -0.006247), (-2.28, 1.644, 0.04663), (-2.28, 1.591, 0.1743), (-2.28, 1.644, 0.302), (-2.28, 1.772, 0.3548), (-2.28, 1.899, 0.302), (-2.269, 1.963, 0.1743), (-2.269, 1.907, 0.3093), (-2.269, 1.772, 0.3653), (-2.269, 1.637, 0.3093), (-2.269, 1.581, 0.1743), (-2.269, 1.637, 0.03927), (-2.269, 1.772, -0.01666), (-2.269, 1.907, 0.03927), (-1.932, 2.659, 0.1743), (-2.302, 2.659, 0.1743), (-2.302, 2.399, -0.4531), (-1.932, 2.399, -0.4531), (-2.302, 1.772, -0.713), (-1.932, 1.772, -0.713), (-2.302, 1.144, -0.4531), (-1.932, 1.144, -0.4531), (-2.302, 0.8845, 0.1743), (-1.932, 0.8845, 0.1743), (-2.302, 1.144, 0.8017), (-1.932, 1.144, 0.8017), (-2.302, 1.772, 1.062), (-1.932, 1.772, 1.062), (-2.302, 2.399, 0.8017), (-1.932, 2.399, 0.8017)], [], [(23, 111, 98, 16), (18, 101, 103, 19), (19, 103, 105, 20), (20, 105, 107, 21), (21, 107, 109, 22), (22, 109, 111, 23), (3, 1, 15, 13, 11, 9, 7, 5), (16, 98, 99, 17), (12, 14, 39, 38), (51, 64, 23, 16), (4, 2, 49, 53), (8, 6, 55, 57), (10, 8, 57, 59), (12, 10, 59, 61), (14, 12, 61, 63), (0, 14, 63, 52), (90, 89, 81, 88), (8, 10, 37, 36), (4, 6, 35, 34), (0, 2, 33, 32), (14, 0, 32, 39), (10, 12, 38, 37), (6, 8, 36, 35), (2, 4, 34, 33), (67, 80, 39, 32), (26, 25, 65, 69), (28, 27, 71, 73), (29, 28, 73, 75), (30, 29, 75, 77), (31, 30, 77, 79), (24, 31, 79, 68), (92, 91, 87, 86), (94, 93, 85, 84), (96, 95, 83, 82), (91, 90, 88, 87), (93, 92, 86, 85), (95, 94, 84, 83), (89, 96, 82, 81), (40, 41, 48), (41, 42, 48), (42, 43, 48), (43, 44, 48), (44, 45, 48), (45, 46, 48), (46, 47, 48), (47, 40, 48), (6, 4, 53, 55), (64, 62, 22, 23), (62, 60, 21, 22), (60, 58, 20, 21), (58, 56, 19, 20), (56, 54, 18, 19), (50, 51, 16, 17), (54, 50, 17, 18), (64, 51, 52, 63), (62, 64, 63, 61), (60, 62, 61, 59), (58, 60, 59, 57), (56, 58, 57, 55), (54, 56, 55, 53), (50, 54, 53, 49), (51, 50, 49, 52), (2, 0, 52, 49), (27, 26, 69, 71), (80, 78, 38, 39), (78, 76, 37, 38), (76, 74, 36, 37), (74, 72, 35, 36), (72, 70, 34, 35), (66, 67, 32, 33), (70, 66, 33, 34), (80, 67, 68, 79), (78, 80, 79, 77), (76, 78, 77, 75), (74, 76, 75, 73), (72, 74, 73, 71), (70, 72, 71, 69), (66, 70, 69, 65), (67, 66, 65, 68), (25, 24, 68, 65), (41, 40, 81, 82), (42, 41, 82, 83), (43, 42, 83, 84), (44, 43, 84, 85), (45, 44, 85, 86), (46, 45, 86, 87), (47, 46, 87, 88), (40, 47, 88, 81), (24, 25, 96, 89), (26, 27, 94, 95), (28, 29, 92, 93), (30, 31, 90, 91), (25, 26, 95, 96), (27, 28, 93, 94), (29, 30, 91, 92), (31, 24, 89, 90), (17, 99, 101, 18), (110, 13, 15, 112), (108, 11, 13, 110), (106, 9, 11, 108), (104, 7, 9, 106), (102, 5, 7, 104), (100, 3, 5, 102), (97, 1, 3, 100), (112, 97, 98, 111), (110, 112, 111, 109), (108, 110, 109, 107), (106, 108, 107, 105), (104, 106, 105, 103), (102, 104, 103, 101), (100, 102, 101, 99), (97, 100, 99, 98), (112, 15, 1, 97)])
me_cylinder.polygons.foreach_set('use_smooth', [True] * 113)
me_cylinder.polygons.foreach_set('material_index', [0, 0, 0, 0, 0, 0, 0, 0, 1, 0, 1, 1, 1, 1, 1, 1, 1, 1, 1, 1, 1, 1, 1, 1, 1, 1, 1, 1, 1, 1, 1, 1, 1, 1, 1, 1, 1, 1, 0, 0, 0, 0, 0, 0, 0, 0, 1, 0, 0, 0, 0, 0, 0, 0, 0, 0, 0, 0, 0, 0, 0, 0, 1, 1, 1, 1, 1, 1, 1, 1, 1, 1, 1, 1, 1, 1, 1, 1, 1, 1, 0, 0, 0, 0, 0, 0, 0, 0, 1, 1, 1, 1, 1, 1, 1, 1, 0, 0, 0, 0, 0, 0, 0, 0, 0, 0, 0, 0, 0, 0, 0, 0, 0])
_uv = me_cylinder.uv_layers.new(name='UVMap')
_uv.uv.foreach_set('vector', [0.125, 0.5, 0.125, 0.5525, 0.0, 0.5525, 0.0, 0.5, 0.75, 0.5, 0.75, 0.5525, 0.625, 0.5525, 0.625, 0.5, 0.625, 0.5, 0.625, 0.5525, 0.5, 0.5525, 0.5, 0.5, 0.5, 0.5, 0.5, 0.5525, 0.375, 0.5525, 0.375, 0.5, 0.375, 0.5, 0.375, 0.5525, 0.25, 0.5525, 0.25, 0.5, 0.25, 0.5, 0.25, 0.5525, 0.125, 0.5525, 0.125, 0.5, 0.4197, 0.4197, 0.25, 0.49, 0.08029, 0.4197, 0.01, 0.25, 0.08029, 0.08029, 0.25, 0.01, 0.4197, 0.08029, 0.49, 0.25, 1.0, 0.5, 1.0, 0.5525, 0.875, 0.5525, 0.875, 0.5, 0.5555, 0.25, 0.6125, 0.3875, 0.6125, 0.3875, 0.5555, 0.25, 0.75, 0.4859, 0.5832, 0.4168, 0.5803, 0.4197, 0.75, 0.49, 0.9445, 0.25, 0.8875, 0.3875, 0.8904, 0.3904, 0.9486, 0.25, 0.75, 0.05554, 0.8875, 0.1125, 0.8904, 0.1096, 0.75, 0.05142, 0.6125, 0.1125, 0.75, 0.05554, 0.75, 0.05142, 0.6096, 0.1096, 0.5555, 0.25, 0.6125, 0.1125, 0.6096, 0.1096, 0.5514, 0.25, 0.6125, 0.3875, 0.5555, 0.25, 0.5514, 0.25, 0.6096, 0.3904, 0.75, 0.4445, 0.6125, 0.3875, 0.6096, 0.3904, 0.75, 0.4486, 0.6879, 0.3121, 0.75, 0.3378, 0.75, 0.3378, 0.6879, 0.3121, 0.75, 0.05554, 0.6125, 0.1125, 0.6125, 0.1125, 0.75, 0.05554, 0.9445, 0.25, 0.8875, 0.1125, 0.8875, 0.1125, 0.9445, 0.25, 0.75, 0.4445, 0.8875, 0.3875, 0.8875, 0.3875, 0.75, 0.4445, 0.6125, 0.3875, 0.75, 0.4445, 0.75, 0.4445, 0.6125, 0.3875, 0.6125, 0.1125, 0.5555, 0.25, 0.5555, 0.25, 0.6125, 0.1125, 0.8875, 0.1125, 0.75, 0.05554, 0.75, 0.05554, 0.8875, 0.1125, 0.8875, 0.3875, 0.9445, 0.25, 0.9445, 0.25, 0.8875, 0.3875, 0.75, 0.4384, 0.6168, 0.3832, 0.6125, 0.3875, 0.75, 0.4445, 0.8378, 0.25, 0.8121, 0.3121, 0.8163, 0.3163, 0.8438, 0.25, 0.75, 0.1622, 0.8121, 0.1879, 0.8163, 0.1837, 0.75, 0.1562, 0.6879, 0.1879, 0.75, 0.1622, 0.75, 0.1562, 0.6837, 0.1837, 0.6622, 0.25, 0.6879, 0.1879, 0.6837, 0.1837, 0.6562, 0.25, 0.6879, 0.3121, 0.6622, 0.25, 0.6562, 0.25, 0.6837, 0.3163, 0.75, 0.3378, 0.6879, 0.3121, 0.6837, 0.3163, 0.75, 0.3438, 0.6879, 0.1879, 0.6622, 0.25, 0.6622, 0.25, 0.6879, 0.1879, 0.8121, 0.1879, 0.75, 0.1622, 0.75, 0.1622, 0.8121, 0.1879, 0.8121, 0.3121, 0.8378, 0.25, 0.8378, 0.25, 0.8121, 0.3121, 0.6622, 0.25, 0.6879, 0.3121, 0.6879, 0.3121, 0.6622, 0.25, 0.75, 0.1622, 0.6879, 0.1879, 0.6879, 0.1879, 0.75, 0.1622, 0.8378, 0.25, 0.8121, 0.1879, 0.8121, 0.1879, 0.8378, 0.25, 0.75, 0.3378, 0.8121, 0.3121, 0.8121, 0.3121, 0.75, 0.3378, 0.75, 0.3324, 0.8082, 0.3082, 0.75, 0.25, 0.8082, 0.3082, 0.8324, 0.25, 0.75, 0.25, 0.8324, 0.25, 0.8082, 0.1918, 0.75, 0.25, 0.8082, 0.1918, 0.75, 0.1676, 0.75, 0.25, 0.75, 0.1676, 0.6918, 0.1918, 0.75, 0.25, 0.6918, 0.1918, 0.6676, 0.25, 0.75, 0.25, 0.6676, 0.25, 0.6918, 0.3082, 0.75, 0.25, 0.6918, 0.3082, 0.75, 0.3324, 0.75, 0.25, 0.8875, 0.1125, 0.9445, 0.25, 0.9486, 0.25, 0.8904, 0.1096, 0.5832, 0.4168, 0.5141, 0.25, 0.51, 0.25, 0.5803, 0.4197, 0.5141, 0.25, 0.5832, 0.08321, 0.5803, 0.08029, 0.51, 0.25, 0.5832, 0.08321, 0.75, 0.01413, 0.75, 0.01, 0.5803, 0.08029, 0.75, 0.01413, 0.9168, 0.08321, 0.9197, 0.08029, 0.75, 0.01, 0.9168, 0.08321, 0.9859, 0.25, 0.99, 0.25, 0.9197, 0.08029, 0.9168, 0.4168, 0.75, 0.4859, 0.75, 0.49, 0.9197, 0.4197, 0.9859, 0.25, 0.9168, 0.4168, 0.9197, 0.4197, 0.99, 0.25, 0.5832, 0.4168, 0.75, 0.4859, 0.75, 0.4486, 0.6096, 0.3904, 0.5141, 0.25, 0.5832, 0.4168, 0.6096, 0.3904, 0.5514, 0.25, 0.5832, 0.08321, 0.5141, 0.25, 0.5514, 0.25, 0.6096, 0.1096, 0.75, 0.01413, 0.5832, 0.08321, 0.6096, 0.1096, 0.75, 0.05142, 0.9168, 0.08321, 0.75, 0.01413, 0.75, 0.05142, 0.8904, 0.1096, 0.9859, 0.25, 0.9168, 0.08321, 0.8904, 0.1096, 0.9486, 0.25, 0.9168, 0.4168, 0.9859, 0.25, 0.9486, 0.25, 0.8904, 0.3904, 0.75, 0.4859, 0.9168, 0.4168, 0.8904, 0.3904, 0.75, 0.4486, 0.8875, 0.3875, 0.75, 0.4445, 0.75, 0.4486, 0.8904, 0.3904, 0.8121, 0.1879, 0.8378, 0.25, 0.8438, 0.25, 0.8163, 0.1837, 0.6168, 0.3832, 0.5616, 0.25, 0.5555, 0.25, 0.6125, 0.3875, 0.5616, 0.25, 0.6168, 0.1168, 0.6125, 0.1125, 0.5555, 0.25, 0.6168, 0.1168, 0.75, 0.06159, 0.75, 0.05554, 0.6125, 0.1125, 0.75, 0.06159, 0.8832, 0.1168, 0.8875, 0.1125, 0.75, 0.05554, 0.8832, 0.1168, 0.9384, 0.25, 0.9445, 0.25, 0.8875, 0.1125, 0.8832, 0.3832, 0.75, 0.4384, 0.75, 0.4445, 0.8875, 0.3875, 0.9384, 0.25, 0.8832, 0.3832, 0.8875, 0.3875, 0.9445, 0.25, 0.6168, 0.3832, 0.75, 0.4384, 0.75, 0.3438, 0.6837, 0.3163, 0.5616, 0.25, 0.6168, 0.3832, 0.6837, 0.3163, 0.6562, 0.25, 0.6168, 0.1168, 0.5616, 0.25, 0.6562, 0.25, 0.6837, 0.1837, 0.75, 0.06159, 0.6168, 0.1168, 0.6837, 0.1837, 0.75, 0.1562, 0.8832, 0.1168, 0.75, 0.06159, 0.75, 0.1562, 0.8163, 0.1837, 0.9384, 0.25, 0.8832, 0.1168, 0.8163, 0.1837, 0.8438, 0.25, 0.8832, 0.3832, 0.9384, 0.25, 0.8438, 0.25, 0.8163, 0.3163, 0.75, 0.4384, 0.8832, 0.3832, 0.8163, 0.3163, 0.75, 0.3438, 0.8121, 0.3121, 0.75, 0.3378, 0.75, 0.3438, 0.8163, 0.3163, 0.8082, 0.3082, 0.75, 0.3324, 0.75, 0.3378, 0.8121, 0.3121, 0.8324, 0.25, 0.8082, 0.3082, 0.8121, 0.3121, 0.8378, 0.25, 0.8082, 0.1918, 0.8324, 0.25, 0.8378, 0.25, 0.8121, 0.1879, 0.75, 0.1676, 0.8082, 0.1918, 0.8121, 0.1879, 0.75, 0.1622, 0.6918, 0.1918, 0.75, 0.1676, 0.75, 0.1622, 0.6879, 0.1879, 0.6676, 0.25, 0.6918, 0.1918, 0.6879, 0.1879, 0.6622, 0.25, 0.6918, 0.3082, 0.6676, 0.25, 0.6622, 0.25, 0.6879, 0.3121, 0.75, 0.3324, 0.6918, 0.3082, 0.6879, 0.3121, 0.75, 0.3378, 0.75, 0.3378, 0.8121, 0.3121, 0.8121, 0.3121, 0.75, 0.3378, 0.8378, 0.25, 0.8121, 0.1879, 0.8121, 0.1879, 0.8378, 0.25, 0.75, 0.1622, 0.6879, 0.1879, 0.6879, 0.1879, 0.75, 0.1622, 0.6622, 0.25, 0.6879, 0.3121, 0.6879, 0.3121, 0.6622, 0.25, 0.8121, 0.3121, 0.8378, 0.25, 0.8378, 0.25, 0.8121, 0.3121, 0.8121, 0.1879, 0.75, 0.1622, 0.75, 0.1622, 0.8121, 0.1879, 0.6879, 0.1879, 0.6622, 0.25, 0.6622, 0.25, 0.6879, 0.1879, 0.6879, 0.3121, 0.75, 0.3378, 0.75, 0.3378, 0.6879, 0.3121, 0.875, 0.5, 0.875, 0.5525, 0.75, 0.5525, 0.75, 0.5, 0.25, 0.9475, 0.25, 1.0, 0.125, 1.0, 0.125, 0.9475, 0.375, 0.9475, 0.375, 1.0, 0.25, 1.0, 0.25, 0.9475, 0.5, 0.9475, 0.5, 1.0, 0.375, 1.0, 0.375, 0.9475, 0.625, 0.9475, 0.625, 1.0, 0.5, 1.0, 0.5, 0.9475, 0.75, 0.9475, 0.75, 1.0, 0.625, 1.0, 0.625, 0.9475, 0.875, 0.9475, 0.875, 1.0, 0.75, 1.0, 0.75, 0.9475, 1.0, 0.9475, 1.0, 1.0, 0.875, 1.0, 0.875, 0.9475, 0.125, 0.9475, 0.0, 0.9475, 0.0, 0.5525, 0.125, 0.5525, 0.25, 0.9475, 0.125, 0.9475, 0.125, 0.5525, 0.25, 0.5525, 0.375, 0.9475, 0.25, 0.9475, 0.25, 0.5525, 0.375, 0.5525, 0.5, 0.9475, 0.375, 0.9475, 0.375, 0.5525, 0.5, 0.5525, 0.625, 0.9475, 0.5, 0.9475, 0.5, 0.5525, 0.625, 0.5525, 0.75, 0.9475, 0.625, 0.9475, 0.625, 0.5525, 0.75, 0.5525, 0.875, 0.9475, 0.75, 0.9475, 0.75, 0.5525, 0.875, 0.5525, 1.0, 0.9475, 0.875, 0.9475, 0.875, 0.5525, 1.0, 0.5525, 0.125, 0.9475, 0.125, 1.0, 0.0, 1.0, 0.0, 0.9475])
me_cylinder.materials.append(mat_material_002)
me_cylinder.materials.append(mat_material_003)
me_cylinder.use_remesh_fix_poles = True
me_cylinder.use_remesh_preserve_attributes = False
me_cylinder.use_mirror_vertex_groups = False
me_cylinder.update()
me_cylinder_001 = bpy.data.meshes.new('Cylinder.001')
me_cylinder_001.from_pydata([(-2.314, 3.234, 0.6052), (-1.92, 3.308, 0.6052), (-2.314, 3.142, 0.383), (-1.92, 3.194, 0.331), (-2.314, 2.92, 0.291), (-1.92, 2.92, 0.2174), (-2.314, 2.697, 0.383), (-1.92, 2.645, 0.331), (-2.314, 2.605, 0.6052), (-1.92, 2.532, 0.6052), (-2.314, 2.697, 0.8274), (-1.92, 2.645, 0.8795), (-2.314, 2.92, 0.9195), (-1.92, 2.92, 0.9931), (-2.314, 3.142, 0.8274), (-1.92, 3.194, 0.8795), (-2.314, 3.308, 0.6052), (-2.314, 3.194, 0.331), (-2.314, 2.92, 0.2174), (-2.314, 2.645, 0.331), (-2.314, 2.532, 0.6052), (-2.314, 2.645, 0.8795), (-2.314, 2.92, 0.9931), (-2.314, 3.194, 0.8795), (-2.135, 3.062, 0.6052), (-2.135, 3.02, 0.5049), (-2.135, 2.92, 0.4634), (-2.135, 2.819, 0.5049), (-2.135, 2.778, 0.6052), (-2.135, 2.819, 0.7055), (-2.135, 2.92, 0.7471), (-2.135, 3.02, 0.7055), (-2.135, 3.234, 0.6052), (-2.135, 3.142, 0.383), (-2.135, 2.92, 0.291), (-2.135, 2.697, 0.383), (-2.135, 2.605, 0.6052), (-2.135, 2.697, 0.8274), (-2.135, 2.92, 0.9195), (-2.135, 3.142, 0.8274), (-2.28, 2.994, 0.6052), (-2.28, 2.972, 0.5529), (-2.28, 2.92, 0.5312), (-2.28, 2.867, 0.5529), (-2.28, 2.846, 0.6052), (-2.28, 2.867, 0.6576), (-2.28, 2.92, 0.6793), (-2.28, 2.972, 0.6576), (-2.28, 2.92, 0.6052), (-2.314, 3.147, 0.3783), (-2.314, 3.189, 0.3357), (-2.314, 3.301, 0.6052), (-2.314, 3.241, 0.6052), (-2.314, 2.92, 0.2843), (-2.314, 2.92, 0.224), (-2.314, 2.693, 0.3783), (-2.314, 2.65, 0.3357), (-2.314, 2.599, 0.6052), (-2.314, 2.539, 0.6052), (-2.314, 2.693, 0.8322), (-2.314, 2.65, 0.8748), (-2.314, 2.92, 0.9262), (-2.314, 2.92, 0.9864), (-2.314, 3.147, 0.8322), (-2.314, 3.189, 0.8748), (-2.135, 3.027, 0.498), (-2.135, 3.135, 0.3899), (-2.135, 3.224, 0.6052), (-2.135, 3.071, 0.6052), (-2.135, 2.92, 0.4536), (-2.135, 2.92, 0.3007), (-2.135, 2.812, 0.498), (-2.135, 2.704, 0.3899), (-2.135, 2.768, 0.6052), (-2.135, 2.615, 0.6052), (-2.135, 2.812, 0.7124), (-2.135, 2.704, 0.8205), (-2.135, 2.92, 0.7568), (-2.135, 2.92, 0.9097), (-2.135, 3.027, 0.7124), (-2.135, 3.135, 0.8205), (-2.28, 2.999, 0.6052), (-2.28, 2.976, 0.5494), (-2.28, 2.92, 0.5263), (-2.28, 2.864, 0.5494), (-2.28, 2.841, 0.6052), (-2.28, 2.864, 0.661), (-2.28, 2.92, 0.6841), (-2.28, 2.976, 0.661), (-2.269, 3.003, 0.6052), (-2.269, 2.979, 0.6642), (-2.269, 2.92, 0.6887), (-2.269, 2.861, 0.6642), (-2.269, 2.836, 0.6052), (-2.269, 2.861, 0.5462), (-2.269, 2.92, 0.5217), (-2.269, 2.979, 0.5462), (-1.932, 3.308, 0.6052), (-2.302, 3.308, 0.6052), (-2.302, 3.194, 0.331), (-1.932, 3.194, 0.331), (-2.302, 2.92, 0.2174), (-1.932, 2.92, 0.2174), (-2.302, 2.645, 0.331), (-1.932, 2.645, 0.331), (-2.302, 2.532, 0.6052), (-1.932, 2.532, 0.6052), (-2.302, 2.645, 0.8795), (-1.932, 2.645, 0.8795), (-2.302, 2.92, 0.9931), (-1.932, 2.92, 0.9931), (-2.302, 3.194, 0.8795), (-1.932, 3.194, 0.8795)], [], [(23, 111, 98, 16), (18, 101, 103, 19), (19, 103, 105, 20), (20, 105, 107, 21), (21, 107, 109, 22), (22, 109, 111, 23), (3, 1, 15, 13, 11, 9, 7, 5), (16, 98, 99, 17), (12, 14, 39, 38), (51, 64, 23, 16), (4, 2, 49, 53), (8, 6, 55, 57), (10, 8, 57, 59), (12, 10, 59, 61), (14, 12, 61, 63), (0, 14, 63, 52), (90, 89, 81, 88), (8, 10, 37, 36), (4, 6, 35, 34), (0, 2, 33, 32), (14, 0, 32, 39), (10, 12, 38, 37), (6, 8, 36, 35), (2, 4, 34, 33), (67, 80, 39, 32), (26, 25, 65, 69), (28, 27, 71, 73), (29, 28, 73, 75), (30, 29, 75, 77), (31, 30, 77, 79), (24, 31, 79, 68), (92, 91, 87, 86), (94, 93, 85, 84), (96, 95, 83, 82), (91, 90, 88, 87), (93, 92, 86, 85), (95, 94, 84, 83), (89, 96, 82, 81), (40, 41, 48), (41, 42, 48), (42, 43, 48), (43, 44, 48), (44, 45, 48), (45, 46, 48), (46, 47, 48), (47, 40, 48), (6, 4, 53, 55), (64, 62, 22, 23), (62, 60, 21, 22), (60, 58, 20, 21), (58, 56, 19, 20), (56, 54, 18, 19), (50, 51, 16, 17), (54, 50, 17, 18), (64, 51, 52, 63), (62, 64, 63, 61), (60, 62, 61, 59), (58, 60, 59, 57), (56, 58, 57, 55), (54, 56, 55, 53), (50, 54, 53, 49), (51, 50, 49, 52), (2, 0, 52, 49), (27, 26, 69, 71), (80, 78, 38, 39), (78, 76, 37, 38), (76, 74, 36, 37), (74, 72, 35, 36), (72, 70, 34, 35), (66, 67, 32, 33), (70, 66, 33, 34), (80, 67, 68, 79), (78, 80, 79, 77), (76, 78, 77, 75), (74, 76, 75, 73), (72, 74, 73, 71), (70, 72, 71, 69), (66, 70, 69, 65), (67, 66, 65, 68), (25, 24, 68, 65), (41, 40, 81, 82), (42, 41, 82, 83), (43, 42, 83, 84), (44, 43, 84, 85), (45, 44, 85, 86), (46, 45, 86, 87), (47, 46, 87, 88), (40, 47, 88, 81), (24, 25, 96, 89), (26, 27, 94, 95), (28, 29, 92, 93), (30, 31, 90, 91), (25, 26, 95, 96), (27, 28, 93, 94), (29, 30, 91, 92), (31, 24, 89, 90), (17, 99, 101, 18), (110, 13, 15, 112), (108, 11, 13, 110), (106, 9, 11, 108), (104, 7, 9, 106), (102, 5, 7, 104), (100, 3, 5, 102), (97, 1, 3, 100), (112, 97, 98, 111), (110, 112, 111, 109), (108, 110, 109, 107), (106, 108, 107, 105), (104, 106, 105, 103), (102, 104, 103, 101), (100, 102, 101, 99), (97, 100, 99, 98), (112, 15, 1, 97)])
me_cylinder_001.polygons.foreach_set('use_smooth', [True] * 113)
me_cylinder_001.polygons.foreach_set('material_index', [0, 0, 0, 0, 0, 0, 0, 0, 1, 0, 1, 1, 1, 1, 1, 1, 1, 1, 1, 1, 1, 1, 1, 1, 1, 1, 1, 1, 1, 1, 1, 1, 1, 1, 1, 1, 1, 1, 0, 0, 0, 0, 0, 0, 0, 0, 1, 0, 0, 0, 0, 0, 0, 0, 0, 0, 0, 0, 0, 0, 0, 0, 1, 1, 1, 1, 1, 1, 1, 1, 1, 1, 1, 1, 1, 1, 1, 1, 1, 1, 0, 0, 0, 0, 0, 0, 0, 0, 1, 1, 1, 1, 1, 1, 1, 1, 0, 0, 0, 0, 0, 0, 0, 0, 0, 0, 0, 0, 0, 0, 0, 0, 0])
_uv = me_cylinder_001.uv_layers.new(name='UVMap')
_uv.uv.foreach_set('vector', [0.125, 0.5, 0.125, 0.5525, 0.0, 0.5525, 0.0, 0.5, 0.75, 0.5, 0.75, 0.5525, 0.625, 0.5525, 0.625, 0.5, 0.625, 0.5, 0.625, 0.5525, 0.5, 0.5525, 0.5, 0.5, 0.5, 0.5, 0.5, 0.5525, 0.375, 0.5525, 0.375, 0.5, 0.375, 0.5, 0.375, 0.5525, 0.25, 0.5525, 0.25, 0.5, 0.25, 0.5, 0.25, 0.5525, 0.125, 0.5525, 0.125, 0.5, 0.4197, 0.4197, 0.25, 0.49, 0.08029, 0.4197, 0.01, 0.25, 0.08029, 0.08029, 0.25, 0.01, 0.4197, 0.08029, 0.49, 0.25, 1.0, 0.5, 1.0, 0.5525, 0.875, 0.5525, 0.875, 0.5, 0.5555, 0.25, 0.6125, 0.3875, 0.6125, 0.3875, 0.5555, 0.25, 0.75, 0.4859, 0.5832, 0.4168, 0.5803, 0.4197, 0.75, 0.49, 0.9445, 0.25, 0.8875, 0.3875, 0.8904, 0.3904, 0.9486, 0.25, 0.75, 0.05554, 0.8875, 0.1125, 0.8904, 0.1096, 0.75, 0.05142, 0.6125, 0.1125, 0.75, 0.05554, 0.75, 0.05142, 0.6096, 0.1096, 0.5555, 0.25, 0.6125, 0.1125, 0.6096, 0.1096, 0.5514, 0.25, 0.6125, 0.3875, 0.5555, 0.25, 0.5514, 0.25, 0.6096, 0.3904, 0.75, 0.4445, 0.6125, 0.3875, 0.6096, 0.3904, 0.75, 0.4486, 0.6879, 0.3121, 0.75, 0.3378, 0.75, 0.3378, 0.6879, 0.3121, 0.75, 0.05554, 0.6125, 0.1125, 0.6125, 0.1125, 0.75, 0.05554, 0.9445, 0.25, 0.8875, 0.1125, 0.8875, 0.1125, 0.9445, 0.25, 0.75, 0.4445, 0.8875, 0.3875, 0.8875, 0.3875, 0.75, 0.4445, 0.6125, 0.3875, 0.75, 0.4445, 0.75, 0.4445, 0.6125, 0.3875, 0.6125, 0.1125, 0.5555, 0.25, 0.5555, 0.25, 0.6125, 0.1125, 0.8875, 0.1125, 0.75, 0.05554, 0.75, 0.05554, 0.8875, 0.1125, 0.8875, 0.3875, 0.9445, 0.25, 0.9445, 0.25, 0.8875, 0.3875, 0.75, 0.4384, 0.6168, 0.3832, 0.6125, 0.3875, 0.75, 0.4445, 0.8378, 0.25, 0.8121, 0.3121, 0.8163, 0.3163, 0.8438, 0.25, 0.75, 0.1622, 0.8121, 0.1879, 0.8163, 0.1837, 0.75, 0.1562, 0.6879, 0.1879, 0.75, 0.1622, 0.75, 0.1562, 0.6837, 0.1837, 0.6622, 0.25, 0.6879, 0.1879, 0.6837, 0.1837, 0.6562, 0.25, 0.6879, 0.3121, 0.6622, 0.25, 0.6562, 0.25, 0.6837, 0.3163, 0.75, 0.3378, 0.6879, 0.3121, 0.6837, 0.3163, 0.75, 0.3438, 0.6879, 0.1879, 0.6622, 0.25, 0.6622, 0.25, 0.6879, 0.1879, 0.8121, 0.1879, 0.75, 0.1622, 0.75, 0.1622, 0.8121, 0.1879, 0.8121, 0.3121, 0.8378, 0.25, 0.8378, 0.25, 0.8121, 0.3121, 0.6622, 0.25, 0.6879, 0.3121, 0.6879, 0.3121, 0.6622, 0.25, 0.75, 0.1622, 0.6879, 0.1879, 0.6879, 0.1879, 0.75, 0.1622, 0.8378, 0.25, 0.8121, 0.1879, 0.8121, 0.1879, 0.8378, 0.25, 0.75, 0.3378, 0.8121, 0.3121, 0.8121, 0.3121, 0.75, 0.3378, 0.75, 0.3324, 0.8082, 0.3082, 0.75, 0.25, 0.8082, 0.3082, 0.8324, 0.25, 0.75, 0.25, 0.8324, 0.25, 0.8082, 0.1918, 0.75, 0.25, 0.8082, 0.1918, 0.75, 0.1676, 0.75, 0.25, 0.75, 0.1676, 0.6918, 0.1918, 0.75, 0.25, 0.6918, 0.1918, 0.6676, 0.25, 0.75, 0.25, 0.6676, 0.25, 0.6918, 0.3082, 0.75, 0.25, 0.6918, 0.3082, 0.75, 0.3324, 0.75, 0.25, 0.8875, 0.1125, 0.9445, 0.25, 0.9486, 0.25, 0.8904, 0.1096, 0.5832, 0.4168, 0.5141, 0.25, 0.51, 0.25, 0.5803, 0.4197, 0.5141, 0.25, 0.5832, 0.08321, 0.5803, 0.08029, 0.51, 0.25, 0.5832, 0.08321, 0.75, 0.01413, 0.75, 0.01, 0.5803, 0.08029, 0.75, 0.01413, 0.9168, 0.08321, 0.9197, 0.08029, 0.75, 0.01, 0.9168, 0.08321, 0.9859, 0.25, 0.99, 0.25, 0.9197, 0.08029, 0.9168, 0.4168, 0.75, 0.4859, 0.75, 0.49, 0.9197, 0.4197, 0.9859, 0.25, 0.9168, 0.4168, 0.9197, 0.4197, 0.99, 0.25, 0.5832, 0.4168, 0.75, 0.4859, 0.75, 0.4486, 0.6096, 0.3904, 0.5141, 0.25, 0.5832, 0.4168, 0.6096, 0.3904, 0.5514, 0.25, 0.5832, 0.08321, 0.5141, 0.25, 0.5514, 0.25, 0.6096, 0.1096, 0.75, 0.01413, 0.5832, 0.08321, 0.6096, 0.1096, 0.75, 0.05142, 0.9168, 0.08321, 0.75, 0.01413, 0.75, 0.05142, 0.8904, 0.1096, 0.9859, 0.25, 0.9168, 0.08321, 0.8904, 0.1096, 0.9486, 0.25, 0.9168, 0.4168, 0.9859, 0.25, 0.9486, 0.25, 0.8904, 0.3904, 0.75, 0.4859, 0.9168, 0.4168, 0.8904, 0.3904, 0.75, 0.4486, 0.8875, 0.3875, 0.75, 0.4445, 0.75, 0.4486, 0.8904, 0.3904, 0.8121, 0.1879, 0.8378, 0.25, 0.8438, 0.25, 0.8163, 0.1837, 0.6168, 0.3832, 0.5616, 0.25, 0.5555, 0.25, 0.6125, 0.3875, 0.5616, 0.25, 0.6168, 0.1168, 0.6125, 0.1125, 0.5555, 0.25, 0.6168, 0.1168, 0.75, 0.06159, 0.75, 0.05554, 0.6125, 0.1125, 0.75, 0.06159, 0.8832, 0.1168, 0.8875, 0.1125, 0.75, 0.05554, 0.8832, 0.1168, 0.9384, 0.25, 0.9445, 0.25, 0.8875, 0.1125, 0.8832, 0.3832, 0.75, 0.4384, 0.75, 0.4445, 0.8875, 0.3875, 0.9384, 0.25, 0.8832, 0.3832, 0.8875, 0.3875, 0.9445, 0.25, 0.6168, 0.3832, 0.75, 0.4384, 0.75, 0.3438, 0.6837, 0.3163, 0.5616, 0.25, 0.6168, 0.3832, 0.6837, 0.3163, 0.6562, 0.25, 0.6168, 0.1168, 0.5616, 0.25, 0.6562, 0.25, 0.6837, 0.1837, 0.75, 0.06159, 0.6168, 0.1168, 0.6837, 0.1837, 0.75, 0.1562, 0.8832, 0.1168, 0.75, 0.06159, 0.75, 0.1562, 0.8163, 0.1837, 0.9384, 0.25, 0.8832, 0.1168, 0.8163, 0.1837, 0.8438, 0.25, 0.8832, 0.3832, 0.9384, 0.25, 0.8438, 0.25, 0.8163, 0.3163, 0.75, 0.4384, 0.8832, 0.3832, 0.8163, 0.3163, 0.75, 0.3438, 0.8121, 0.3121, 0.75, 0.3378, 0.75, 0.3438, 0.8163, 0.3163, 0.8082, 0.3082, 0.75, 0.3324, 0.75, 0.3378, 0.8121, 0.3121, 0.8324, 0.25, 0.8082, 0.3082, 0.8121, 0.3121, 0.8378, 0.25, 0.8082, 0.1918, 0.8324, 0.25, 0.8378, 0.25, 0.8121, 0.1879, 0.75, 0.1676, 0.8082, 0.1918, 0.8121, 0.1879, 0.75, 0.1622, 0.6918, 0.1918, 0.75, 0.1676, 0.75, 0.1622, 0.6879, 0.1879, 0.6676, 0.25, 0.6918, 0.1918, 0.6879, 0.1879, 0.6622, 0.25, 0.6918, 0.3082, 0.6676, 0.25, 0.6622, 0.25, 0.6879, 0.3121, 0.75, 0.3324, 0.6918, 0.3082, 0.6879, 0.3121, 0.75, 0.3378, 0.75, 0.3378, 0.8121, 0.3121, 0.8121, 0.3121, 0.75, 0.3378, 0.8378, 0.25, 0.8121, 0.1879, 0.8121, 0.1879, 0.8378, 0.25, 0.75, 0.1622, 0.6879, 0.1879, 0.6879, 0.1879, 0.75, 0.1622, 0.6622, 0.25, 0.6879, 0.3121, 0.6879, 0.3121, 0.6622, 0.25, 0.8121, 0.3121, 0.8378, 0.25, 0.8378, 0.25, 0.8121, 0.3121, 0.8121, 0.1879, 0.75, 0.1622, 0.75, 0.1622, 0.8121, 0.1879, 0.6879, 0.1879, 0.6622, 0.25, 0.6622, 0.25, 0.6879, 0.1879, 0.6879, 0.3121, 0.75, 0.3378, 0.75, 0.3378, 0.6879, 0.3121, 0.875, 0.5, 0.875, 0.5525, 0.75, 0.5525, 0.75, 0.5, 0.25, 0.9475, 0.25, 1.0, 0.125, 1.0, 0.125, 0.9475, 0.375, 0.9475, 0.375, 1.0, 0.25, 1.0, 0.25, 0.9475, 0.5, 0.9475, 0.5, 1.0, 0.375, 1.0, 0.375, 0.9475, 0.625, 0.9475, 0.625, 1.0, 0.5, 1.0, 0.5, 0.9475, 0.75, 0.9475, 0.75, 1.0, 0.625, 1.0, 0.625, 0.9475, 0.875, 0.9475, 0.875, 1.0, 0.75, 1.0, 0.75, 0.9475, 1.0, 0.9475, 1.0, 1.0, 0.875, 1.0, 0.875, 0.9475, 0.125, 0.9475, 0.0, 0.9475, 0.0, 0.5525, 0.125, 0.5525, 0.25, 0.9475, 0.125, 0.9475, 0.125, 0.5525, 0.25, 0.5525, 0.375, 0.9475, 0.25, 0.9475, 0.25, 0.5525, 0.375, 0.5525, 0.5, 0.9475, 0.375, 0.9475, 0.375, 0.5525, 0.5, 0.5525, 0.625, 0.9475, 0.5, 0.9475, 0.5, 0.5525, 0.625, 0.5525, 0.75, 0.9475, 0.625, 0.9475, 0.625, 0.5525, 0.75, 0.5525, 0.875, 0.9475, 0.75, 0.9475, 0.75, 0.5525, 0.875, 0.5525, 1.0, 0.9475, 0.875, 0.9475, 0.875, 0.5525, 1.0, 0.5525, 0.125, 0.9475, 0.125, 1.0, 0.0, 1.0, 0.0, 0.9475])
me_cylinder_001.materials.append(mat_material_002)
me_cylinder_001.materials.append(mat_material_003)
me_cylinder_001.use_remesh_fix_poles = True
me_cylinder_001.use_remesh_preserve_attributes = False
me_cylinder_001.use_mirror_vertex_groups = False
me_cylinder_001.update()
me_cylinder_002 = bpy.data.meshes.new('Cylinder.002')
me_cylinder_002.from_pydata([(-2.314, -2.601, 0.6052), (-1.92, -2.527, 0.6052), (-2.314, -2.693, 0.383), (-1.92, -2.641, 0.331), (-2.314, -2.915, 0.291), (-1.92, -2.915, 0.2174), (-2.314, -3.137, 0.383), (-1.92, -3.189, 0.331), (-2.314, -3.229, 0.6052), (-1.92, -3.303, 0.6052), (-2.314, -3.137, 0.8274), (-1.92, -3.189, 0.8795), (-2.314, -2.915, 0.9195), (-1.92, -2.915, 0.9931), (-2.314, -2.693, 0.8274), (-1.92, -2.641, 0.8795), (-2.314, -2.527, 0.6052), (-2.314, -2.641, 0.331), (-2.314, -2.915, 0.2174), (-2.314, -3.189, 0.331), (-2.314, -3.303, 0.6052), (-2.314, -3.189, 0.8795), (-2.314, -2.915, 0.9931), (-2.314, -2.641, 0.8795), (-2.135, -2.773, 0.6052), (-2.135, -2.815, 0.5049), (-2.135, -2.915, 0.4634), (-2.135, -3.015, 0.5049), (-2.135, -3.057, 0.6052), (-2.135, -3.015, 0.7055), (-2.135, -2.915, 0.7471), (-2.135, -2.815, 0.7055), (-2.135, -2.601, 0.6052), (-2.135, -2.693, 0.383), (-2.135, -2.915, 0.291), (-2.135, -3.137, 0.383), (-2.135, -3.229, 0.6052), (-2.135, -3.137, 0.8274), (-2.135, -2.915, 0.9195), (-2.135, -2.693, 0.8274), (-2.28, -2.841, 0.6052), (-2.28, -2.863, 0.5529), (-2.28, -2.915, 0.5312), (-2.28, -2.967, 0.5529), (-2.28, -2.989, 0.6052), (-2.28, -2.967, 0.6576), (-2.28, -2.915, 0.6793), (-2.28, -2.863, 0.6576), (-2.28, -2.915, 0.6052), (-2.314, -2.688, 0.3783), (-2.314, -2.645, 0.3357), (-2.314, -2.534, 0.6052), (-2.314, -2.594, 0.6052), (-2.314, -2.915, 0.2843), (-2.314, -2.915, 0.224), (-2.314, -3.142, 0.3783), (-2.314, -3.185, 0.3357), (-2.314, -3.236, 0.6052), (-2.314, -3.296, 0.6052), (-2.314, -3.142, 0.8322), (-2.314, -3.185, 0.8748), (-2.314, -2.915, 0.9262), (-2.314, -2.915, 0.9864), (-2.314, -2.688, 0.8322), (-2.314, -2.645, 0.8748), (-2.135, -2.808, 0.498), (-2.135, -2.7, 0.3899), (-2.135, -2.611, 0.6052), (-2.135, -2.763, 0.6052), (-2.135, -2.915, 0.4536), (-2.135, -2.915, 0.3007), (-2.135, -3.022, 0.498), (-2.135, -3.13, 0.3899), (-2.135, -3.067, 0.6052), (-2.135, -3.219, 0.6052), (-2.135, -3.022, 0.7124), (-2.135, -3.13, 0.8205), (-2.135, -2.915, 0.7568), (-2.135, -2.915, 0.9097), (-2.135, -2.808, 0.7124), (-2.135, -2.7, 0.8205), (-2.28, -2.836, 0.6052), (-2.28, -2.859, 0.5494), (-2.28, -2.915, 0.5263), (-2.28, -2.971, 0.5494), (-2.28, -2.994, 0.6052), (-2.28, -2.971, 0.661), (-2.28, -2.915, 0.6841), (-2.28, -2.859, 0.661), (-2.269, -2.832, 0.6052), (-2.269, -2.856, 0.6642), (-2.269, -2.915, 0.6887), (-2.269, -2.974, 0.6642), (-2.269, -2.998, 0.6052), (-2.269, -2.974, 0.5462), (-2.269, -2.915, 0.5217), (-2.269, -2.856, 0.5462), (-1.932, -2.527, 0.6052), (-2.302, -2.527, 0.6052), (-2.302, -2.641, 0.331), (-1.932, -2.641, 0.331), (-2.302, -2.915, 0.2174), (-1.932, -2.915, 0.2174), (-2.302, -3.189, 0.331), (-1.932, -3.189, 0.331), (-2.302, -3.303, 0.6052), (-1.932, -3.303, 0.6052), (-2.302, -3.189, 0.8795), (-1.932, -3.189, 0.8795), (-2.302, -2.915, 0.9931), (-1.932, -2.915, 0.9931), (-2.302, -2.641, 0.8795), (-1.932, -2.641, 0.8795)], [], [(23, 111, 98, 16), (18, 101, 103, 19), (19, 103, 105, 20), (20, 105, 107, 21), (21, 107, 109, 22), (22, 109, 111, 23), (3, 1, 15, 13, 11, 9, 7, 5), (16, 98, 99, 17), (12, 14, 39, 38), (51, 64, 23, 16), (4, 2, 49, 53), (8, 6, 55, 57), (10, 8, 57, 59), (12, 10, 59, 61), (14, 12, 61, 63), (0, 14, 63, 52), (90, 89, 81, 88), (8, 10, 37, 36), (4, 6, 35, 34), (0, 2, 33, 32), (14, 0, 32, 39), (10, 12, 38, 37), (6, 8, 36, 35), (2, 4, 34, 33), (67, 80, 39, 32), (26, 25, 65, 69), (28, 27, 71, 73), (29, 28, 73, 75), (30, 29, 75, 77), (31, 30, 77, 79), (24, 31, 79, 68), (92, 91, 87, 86), (94, 93, 85, 84), (96, 95, 83, 82), (91, 90, 88, 87), (93, 92, 86, 85), (95, 94, 84, 83), (89, 96, 82, 81), (40, 41, 48), (41, 42, 48), (42, 43, 48), (43, 44, 48), (44, 45, 48), (45, 46, 48), (46, 47, 48), (47, 40, 48), (6, 4, 53, 55), (64, 62, 22, 23), (62, 60, 21, 22), (60, 58, 20, 21), (58, 56, 19, 20), (56, 54, 18, 19), (50, 51, 16, 17), (54, 50, 17, 18), (64, 51, 52, 63), (62, 64, 63, 61), (60, 62, 61, 59), (58, 60, 59, 57), (56, 58, 57, 55), (54, 56, 55, 53), (50, 54, 53, 49), (51, 50, 49, 52), (2, 0, 52, 49), (27, 26, 69, 71), (80, 78, 38, 39), (78, 76, 37, 38), (76, 74, 36, 37), (74, 72, 35, 36), (72, 70, 34, 35), (66, 67, 32, 33), (70, 66, 33, 34), (80, 67, 68, 79), (78, 80, 79, 77), (76, 78, 77, 75), (74, 76, 75, 73), (72, 74, 73, 71), (70, 72, 71, 69), (66, 70, 69, 65), (67, 66, 65, 68), (25, 24, 68, 65), (41, 40, 81, 82), (42, 41, 82, 83), (43, 42, 83, 84), (44, 43, 84, 85), (45, 44, 85, 86), (46, 45, 86, 87), (47, 46, 87, 88), (40, 47, 88, 81), (24, 25, 96, 89), (26, 27, 94, 95), (28, 29, 92, 93), (30, 31, 90, 91), (25, 26, 95, 96), (27, 28, 93, 94), (29, 30, 91, 92), (31, 24, 89, 90), (17, 99, 101, 18), (110, 13, 15, 112), (108, 11, 13, 110), (106, 9, 11, 108), (104, 7, 9, 106), (102, 5, 7, 104), (100, 3, 5, 102), (97, 1, 3, 100), (112, 97, 98, 111), (110, 112, 111, 109), (108, 110, 109, 107), (106, 108, 107, 105), (104, 106, 105, 103), (102, 104, 103, 101), (100, 102, 101, 99), (97, 100, 99, 98), (112, 15, 1, 97)])
me_cylinder_002.polygons.foreach_set('use_smooth', [True] * 113)
me_cylinder_002.polygons.foreach_set('material_index', [0, 0, 0, 0, 0, 0, 0, 0, 1, 0, 1, 1, 1, 1, 1, 1, 1, 1, 1, 1, 1, 1, 1, 1, 1, 1, 1, 1, 1, 1, 1, 1, 1, 1, 1, 1, 1, 1, 0, 0, 0, 0, 0, 0, 0, 0, 1, 0, 0, 0, 0, 0, 0, 0, 0, 0, 0, 0, 0, 0, 0, 0, 1, 1, 1, 1, 1, 1, 1, 1, 1, 1, 1, 1, 1, 1, 1, 1, 1, 1, 0, 0, 0, 0, 0, 0, 0, 0, 1, 1, 1, 1, 1, 1, 1, 1, 0, 0, 0, 0, 0, 0, 0, 0, 0, 0, 0, 0, 0, 0, 0, 0, 0])
_uv = me_cylinder_002.uv_layers.new(name='UVMap')
_uv.uv.foreach_set('vector', [0.125, 0.5, 0.125, 0.5525, 0.0, 0.5525, 0.0, 0.5, 0.75, 0.5, 0.75, 0.5525, 0.625, 0.5525, 0.625, 0.5, 0.625, 0.5, 0.625, 0.5525, 0.5, 0.5525, 0.5, 0.5, 0.5, 0.5, 0.5, 0.5525, 0.375, 0.5525, 0.375, 0.5, 0.375, 0.5, 0.375, 0.5525, 0.25, 0.5525, 0.25, 0.5, 0.25, 0.5, 0.25, 0.5525, 0.125, 0.5525, 0.125, 0.5, 0.4197, 0.4197, 0.25, 0.49, 0.08029, 0.4197, 0.01, 0.25, 0.08029, 0.08029, 0.25, 0.01, 0.4197, 0.08029, 0.49, 0.25, 1.0, 0.5, 1.0, 0.5525, 0.875, 0.5525, 0.875, 0.5, 0.5555, 0.25, 0.6125, 0.3875, 0.6125, 0.3875, 0.5555, 0.25, 0.75, 0.4859, 0.5832, 0.4168, 0.5803, 0.4197, 0.75, 0.49, 0.9445, 0.25, 0.8875, 0.3875, 0.8904, 0.3904, 0.9486, 0.25, 0.75, 0.05554, 0.8875, 0.1125, 0.8904, 0.1096, 0.75, 0.05142, 0.6125, 0.1125, 0.75, 0.05554, 0.75, 0.05142, 0.6096, 0.1096, 0.5555, 0.25, 0.6125, 0.1125, 0.6096, 0.1096, 0.5514, 0.25, 0.6125, 0.3875, 0.5555, 0.25, 0.5514, 0.25, 0.6096, 0.3904, 0.75, 0.4445, 0.6125, 0.3875, 0.6096, 0.3904, 0.75, 0.4486, 0.6879, 0.3121, 0.75, 0.3378, 0.75, 0.3378, 0.6879, 0.3121, 0.75, 0.05554, 0.6125, 0.1125, 0.6125, 0.1125, 0.75, 0.05554, 0.9445, 0.25, 0.8875, 0.1125, 0.8875, 0.1125, 0.9445, 0.25, 0.75, 0.4445, 0.8875, 0.3875, 0.8875, 0.3875, 0.75, 0.4445, 0.6125, 0.3875, 0.75, 0.4445, 0.75, 0.4445, 0.6125, 0.3875, 0.6125, 0.1125, 0.5555, 0.25, 0.5555, 0.25, 0.6125, 0.1125, 0.8875, 0.1125, 0.75, 0.05554, 0.75, 0.05554, 0.8875, 0.1125, 0.8875, 0.3875, 0.9445, 0.25, 0.9445, 0.25, 0.8875, 0.3875, 0.75, 0.4384, 0.6168, 0.3832, 0.6125, 0.3875, 0.75, 0.4445, 0.8378, 0.25, 0.8121, 0.3121, 0.8163, 0.3163, 0.8438, 0.25, 0.75, 0.1622, 0.8121, 0.1879, 0.8163, 0.1837, 0.75, 0.1562, 0.6879, 0.1879, 0.75, 0.1622, 0.75, 0.1562, 0.6837, 0.1837, 0.6622, 0.25, 0.6879, 0.1879, 0.6837, 0.1837, 0.6562, 0.25, 0.6879, 0.3121, 0.6622, 0.25, 0.6562, 0.25, 0.6837, 0.3163, 0.75, 0.3378, 0.6879, 0.3121, 0.6837, 0.3163, 0.75, 0.3438, 0.6879, 0.1879, 0.6622, 0.25, 0.6622, 0.25, 0.6879, 0.1879, 0.8121, 0.1879, 0.75, 0.1622, 0.75, 0.1622, 0.8121, 0.1879, 0.8121, 0.3121, 0.8378, 0.25, 0.8378, 0.25, 0.8121, 0.3121, 0.6622, 0.25, 0.6879, 0.3121, 0.6879, 0.3121, 0.6622, 0.25, 0.75, 0.1622, 0.6879, 0.1879, 0.6879, 0.1879, 0.75, 0.1622, 0.8378, 0.25, 0.8121, 0.1879, 0.8121, 0.1879, 0.8378, 0.25, 0.75, 0.3378, 0.8121, 0.3121, 0.8121, 0.3121, 0.75, 0.3378, 0.75, 0.3324, 0.8082, 0.3082, 0.75, 0.25, 0.8082, 0.3082, 0.8324, 0.25, 0.75, 0.25, 0.8324, 0.25, 0.8082, 0.1918, 0.75, 0.25, 0.8082, 0.1918, 0.75, 0.1676, 0.75, 0.25, 0.75, 0.1676, 0.6918, 0.1918, 0.75, 0.25, 0.6918, 0.1918, 0.6676, 0.25, 0.75, 0.25, 0.6676, 0.25, 0.6918, 0.3082, 0.75, 0.25, 0.6918, 0.3082, 0.75, 0.3324, 0.75, 0.25, 0.8875, 0.1125, 0.9445, 0.25, 0.9486, 0.25, 0.8904, 0.1096, 0.5832, 0.4168, 0.5141, 0.25, 0.51, 0.25, 0.5803, 0.4197, 0.5141, 0.25, 0.5832, 0.08321, 0.5803, 0.08029, 0.51, 0.25, 0.5832, 0.08321, 0.75, 0.01413, 0.75, 0.01, 0.5803, 0.08029, 0.75, 0.01413, 0.9168, 0.08321, 0.9197, 0.08029, 0.75, 0.01, 0.9168, 0.08321, 0.9859, 0.25, 0.99, 0.25, 0.9197, 0.08029, 0.9168, 0.4168, 0.75, 0.4859, 0.75, 0.49, 0.9197, 0.4197, 0.9859, 0.25, 0.9168, 0.4168, 0.9197, 0.4197, 0.99, 0.25, 0.5832, 0.4168, 0.75, 0.4859, 0.75, 0.4486, 0.6096, 0.3904, 0.5141, 0.25, 0.5832, 0.4168, 0.6096, 0.3904, 0.5514, 0.25, 0.5832, 0.08321, 0.5141, 0.25, 0.5514, 0.25, 0.6096, 0.1096, 0.75, 0.01413, 0.5832, 0.08321, 0.6096, 0.1096, 0.75, 0.05142, 0.9168, 0.08321, 0.75, 0.01413, 0.75, 0.05142, 0.8904, 0.1096, 0.9859, 0.25, 0.9168, 0.08321, 0.8904, 0.1096, 0.9486, 0.25, 0.9168, 0.4168, 0.9859, 0.25, 0.9486, 0.25, 0.8904, 0.3904, 0.75, 0.4859, 0.9168, 0.4168, 0.8904, 0.3904, 0.75, 0.4486, 0.8875, 0.3875, 0.75, 0.4445, 0.75, 0.4486, 0.8904, 0.3904, 0.8121, 0.1879, 0.8378, 0.25, 0.8438, 0.25, 0.8163, 0.1837, 0.6168, 0.3832, 0.5616, 0.25, 0.5555, 0.25, 0.6125, 0.3875, 0.5616, 0.25, 0.6168, 0.1168, 0.6125, 0.1125, 0.5555, 0.25, 0.6168, 0.1168, 0.75, 0.06159, 0.75, 0.05554, 0.6125, 0.1125, 0.75, 0.06159, 0.8832, 0.1168, 0.8875, 0.1125, 0.75, 0.05554, 0.8832, 0.1168, 0.9384, 0.25, 0.9445, 0.25, 0.8875, 0.1125, 0.8832, 0.3832, 0.75, 0.4384, 0.75, 0.4445, 0.8875, 0.3875, 0.9384, 0.25, 0.8832, 0.3832, 0.8875, 0.3875, 0.9445, 0.25, 0.6168, 0.3832, 0.75, 0.4384, 0.75, 0.3438, 0.6837, 0.3163, 0.5616, 0.25, 0.6168, 0.3832, 0.6837, 0.3163, 0.6562, 0.25, 0.6168, 0.1168, 0.5616, 0.25, 0.6562, 0.25, 0.6837, 0.1837, 0.75, 0.06159, 0.6168, 0.1168, 0.6837, 0.1837, 0.75, 0.1562, 0.8832, 0.1168, 0.75, 0.06159, 0.75, 0.1562, 0.8163, 0.1837, 0.9384, 0.25, 0.8832, 0.1168, 0.8163, 0.1837, 0.8438, 0.25, 0.8832, 0.3832, 0.9384, 0.25, 0.8438, 0.25, 0.8163, 0.3163, 0.75, 0.4384, 0.8832, 0.3832, 0.8163, 0.3163, 0.75, 0.3438, 0.8121, 0.3121, 0.75, 0.3378, 0.75, 0.3438, 0.8163, 0.3163, 0.8082, 0.3082, 0.75, 0.3324, 0.75, 0.3378, 0.8121, 0.3121, 0.8324, 0.25, 0.8082, 0.3082, 0.8121, 0.3121, 0.8378, 0.25, 0.8082, 0.1918, 0.8324, 0.25, 0.8378, 0.25, 0.8121, 0.1879, 0.75, 0.1676, 0.8082, 0.1918, 0.8121, 0.1879, 0.75, 0.1622, 0.6918, 0.1918, 0.75, 0.1676, 0.75, 0.1622, 0.6879, 0.1879, 0.6676, 0.25, 0.6918, 0.1918, 0.6879, 0.1879, 0.6622, 0.25, 0.6918, 0.3082, 0.6676, 0.25, 0.6622, 0.25, 0.6879, 0.3121, 0.75, 0.3324, 0.6918, 0.3082, 0.6879, 0.3121, 0.75, 0.3378, 0.75, 0.3378, 0.8121, 0.3121, 0.8121, 0.3121, 0.75, 0.3378, 0.8378, 0.25, 0.8121, 0.1879, 0.8121, 0.1879, 0.8378, 0.25, 0.75, 0.1622, 0.6879, 0.1879, 0.6879, 0.1879, 0.75, 0.1622, 0.6622, 0.25, 0.6879, 0.3121, 0.6879, 0.3121, 0.6622, 0.25, 0.8121, 0.3121, 0.8378, 0.25, 0.8378, 0.25, 0.8121, 0.3121, 0.8121, 0.1879, 0.75, 0.1622, 0.75, 0.1622, 0.8121, 0.1879, 0.6879, 0.1879, 0.6622, 0.25, 0.6622, 0.25, 0.6879, 0.1879, 0.6879, 0.3121, 0.75, 0.3378, 0.75, 0.3378, 0.6879, 0.3121, 0.875, 0.5, 0.875, 0.5525, 0.75, 0.5525, 0.75, 0.5, 0.25, 0.9475, 0.25, 1.0, 0.125, 1.0, 0.125, 0.9475, 0.375, 0.9475, 0.375, 1.0, 0.25, 1.0, 0.25, 0.9475, 0.5, 0.9475, 0.5, 1.0, 0.375, 1.0, 0.375, 0.9475, 0.625, 0.9475, 0.625, 1.0, 0.5, 1.0, 0.5, 0.9475, 0.75, 0.9475, 0.75, 1.0, 0.625, 1.0, 0.625, 0.9475, 0.875, 0.9475, 0.875, 1.0, 0.75, 1.0, 0.75, 0.9475, 1.0, 0.9475, 1.0, 1.0, 0.875, 1.0, 0.875, 0.9475, 0.125, 0.9475, 0.0, 0.9475, 0.0, 0.5525, 0.125, 0.5525, 0.25, 0.9475, 0.125, 0.9475, 0.125, 0.5525, 0.25, 0.5525, 0.375, 0.9475, 0.25, 0.9475, 0.25, 0.5525, 0.375, 0.5525, 0.5, 0.9475, 0.375, 0.9475, 0.375, 0.5525, 0.5, 0.5525, 0.625, 0.9475, 0.5, 0.9475, 0.5, 0.5525, 0.625, 0.5525, 0.75, 0.9475, 0.625, 0.9475, 0.625, 0.5525, 0.75, 0.5525, 0.875, 0.9475, 0.75, 0.9475, 0.75, 0.5525, 0.875, 0.5525, 1.0, 0.9475, 0.875, 0.9475, 0.875, 0.5525, 1.0, 0.5525, 0.125, 0.9475, 0.125, 1.0, 0.0, 1.0, 0.0, 0.9475])
me_cylinder_002.materials.append(mat_material_002)
me_cylinder_002.materials.append(mat_material_003)
me_cylinder_002.use_remesh_fix_poles = True
me_cylinder_002.use_remesh_preserve_attributes = False
me_cylinder_002.use_mirror_vertex_groups = False
me_cylinder_002.update()

# ---- curves / text
cu_body_001 = bpy.data.curves.new('Body.001', 'CURVE')
cu_body_001.dimensions = '3D'
_sp = cu_body_001.splines.new('POLY'); _sp.points.add(19)
_sp.points.foreach_set('co', [-2.352, -3.217, 0.2888, 0.0, -2.352, -3.331, 0.5714, 0.0, -2.352, -3.294, 0.811, 0.0, -2.352, -3.112, 0.9711, 0.0, -2.352, -2.813, 1.027, 0.0, -2.352, 2.813, 1.027, 0.0, -2.352, 3.112, 0.9711, 0.0, -2.352, 3.294, 0.811, 0.0, -2.352, 3.331, 0.5714, 0.0, -2.352, 3.217, 0.2888, 0.0, -2.352, 3.065, 0.05171, 0.0, -2.352, 2.818, -0.2309, 0.0, -2.352, 2.474, -0.4705, 0.0, -2.352, 2.087, -0.6306, 0.0, -2.352, 1.716, -0.6868, 0.0, -2.352, -1.716, -0.6868, 0.0, -2.352, -2.087, -0.6306, 0.0, -2.352, -2.474, -0.4705, 0.0, -2.352, -2.818, -0.2309, 0.0, -2.352, -3.065, 0.05171, 0.0])
_sp.points.foreach_set('radius', [1.018, 1.018, 1.018, 1.018, 1.018, 1.018, 1.018, 1.018, 1.018, 1.018, 1.018, 1.018, 1.018, 1.018, 1.018, 1.018, 1.018, 1.018, 1.018, 1.018])
_sp.order_v = 0
_sp.resolution_v = 0
_sp.use_cyclic_u = True
_sp.use_smooth = False
cu_body_001.use_path_clamp = True
cu_body_001.fill_mode = 'FULL'

# ---- objects
ob_light = bpy.data.objects.new('Light', light_light)
ob_camera = bpy.data.objects.new('Camera', cam_camera)
ob_body = bpy.data.objects.new('Body', me_cube_001)
ob_track_curve = bpy.data.objects.new('Track Curve', cu_body_001)
ob_track = bpy.data.objects.new('Track', me_cube)
ob_cannon = bpy.data.objects.new('Cannon', me_cylinder_003)
ob_wheel = bpy.data.objects.new('Wheel', me_cylinder)
ob_wheel_001 = bpy.data.objects.new('Wheel.001', me_cylinder_001)
ob_wheel_002 = bpy.data.objects.new('Wheel.002', me_cylinder_002)

# ---- transforms, parenting, visibility, modifiers, constraints
ob_light.location = (4.29, -3.3, 4.172)
ob_light.rotation_euler = (0.6503, 0.05522, 1.866)
ob_light.lock_rotations_4d = False
ob_light.empty_display_type = 'ARROWS'
ob_light.color = (0.0, 0.0, 0.0, 0.0)
ob_light.lineart.crease_threshold = 0.0
ob_camera.location = (7.359, -6.926, 4.958)
ob_camera.rotation_euler = (1.109, 0.0, 0.8149)
ob_camera.lock_rotations_4d = False
ob_camera.empty_display_type = 'ARROWS'
ob_camera.color = (0.0, 0.0, 0.0, 0.0)
ob_camera.display_type = 'WIRE'
ob_camera.lineart.crease_threshold = 0.0
ob_body.location = (0.0, 0.0, 0.0)
ob_body.scale = (0.3268, 0.3268, 0.3268)
ob_body.lineart.crease_threshold = 0.0
_m = ob_body.modifiers.new('Mirror', 'MIRROR')
_m.use_clip = True
_m = ob_body.modifiers.new('Auto Smooth', 'NODES')
_m.node_group = ng_auto_smooth
_gi = [s.identifier for s in ng_auto_smooth.interface.items_tree if s.item_type == 'SOCKET' and s.in_out == 'INPUT']
_m[_gi[1]] = 0.5236  # Angle
ob_track_curve.location = (0.0, 0.0, 0.0)
ob_track_curve.scale = (0.3268, 0.3268, 0.3268)
ob_track_curve.lineart.crease_threshold = 0.0
ob_track.location = (0.0, 0.0, 0.0)
ob_track.scale = (0.3268, 0.3268, 0.3268)
ob_track.lineart.crease_threshold = 0.0
ob_track.use_mesh_mirror_x = True
_m = ob_track.modifiers.new('Bevel', 'BEVEL')
_m.segments = 4
_m = ob_track.modifiers.new('Array', 'ARRAY')
_m.count = 37
_m.relative_offset_displace = (0.0, 1.156, 0.0)
_m = ob_track.modifiers.new('Curve', 'CURVE')
_m.object = ob_track_curve
_m.deform_axis = 'NEG_Y'
_m = ob_track.modifiers.new('Subdivision', 'SUBSURF')
_m.levels = 2
_m = ob_track.modifiers.new('Mirror', 'MIRROR')
_m.mirror_object = ob_body
_m = ob_track.modifiers.new('Auto Smooth', 'NODES')
_m.node_group = ng_auto_smooth
_gi = [s.identifier for s in ng_auto_smooth.interface.items_tree if s.item_type == 'SOCKET' and s.in_out == 'INPUT']
_m[_gi[1]] = 0.5236  # Angle
ob_cannon.location = (0.0, 0.0, 0.0)
ob_cannon.scale = (0.3268, 0.3268, 0.3268)
ob_cannon.lineart.crease_threshold = 0.0
_m = ob_cannon.modifiers.new('Subdivision', 'SUBSURF')
_m.uv_smooth = 'PRESERVE_CORNERS'
_m.levels = 2
ob_wheel.location = (0.0, 0.0, 0.0)
ob_wheel.scale = (0.3268, 0.3268, 0.3268)
ob_wheel.lineart.crease_threshold = 0.0
_m = ob_wheel.modifiers.new('Subdivision', 'SUBSURF')
_m.uv_smooth = 'PRESERVE_CORNERS'
_m.levels = 3
_m.render_levels = 3
_m = ob_wheel.modifiers.new('Array', 'ARRAY')
_m.count = 3
_m.constant_offset_displace = (0.0, 0.0, 0.0)
_m.relative_offset_displace = (0.0, -1.1, 0.0)
_m = ob_wheel.modifiers.new('Mirror', 'MIRROR')
_m.mirror_object = ob_body
_m = ob_wheel.modifiers.new('Auto Smooth', 'NODES')
_m.node_group = ng_auto_smooth
_gi = [s.identifier for s in ng_auto_smooth.interface.items_tree if s.item_type == 'SOCKET' and s.in_out == 'INPUT']
_m[_gi[1]] = 0.5236  # Angle
ob_wheel_001.location = (0.0, 0.0, 0.0)
ob_wheel_001.scale = (0.3268, 0.3268, 0.3268)
ob_wheel_001.lineart.crease_threshold = 0.0
_m = ob_wheel_001.modifiers.new('Subdivision', 'SUBSURF')
_m.uv_smooth = 'PRESERVE_CORNERS'
_m.levels = 3
_m.render_levels = 3
_m = ob_wheel_001.modifiers.new('Mirror', 'MIRROR')
_m.mirror_object = ob_body
_m = ob_wheel_001.modifiers.new('Auto Smooth', 'NODES')
_m.node_group = ng_auto_smooth
_gi = [s.identifier for s in ng_auto_smooth.interface.items_tree if s.item_type == 'SOCKET' and s.in_out == 'INPUT']
_m[_gi[1]] = 0.5236  # Angle
ob_wheel_002.location = (0.0, 0.0, 0.0)
ob_wheel_002.scale = (0.3268, 0.3268, 0.3268)
ob_wheel_002.lineart.crease_threshold = 0.0
_m = ob_wheel_002.modifiers.new('Subdivision', 'SUBSURF')
_m.uv_smooth = 'PRESERVE_CORNERS'
_m.levels = 3
_m.render_levels = 3
_m = ob_wheel_002.modifiers.new('Mirror', 'MIRROR')
_m.mirror_object = ob_body
_m = ob_wheel_002.modifiers.new('Auto Smooth', 'NODES')
_m.node_group = ng_auto_smooth
_gi = [s.identifier for s in ng_auto_smooth.interface.items_tree if s.item_type == 'SOCKET' and s.in_out == 'INPUT']
_m[_gi[1]] = 0.5236  # Angle

# ---- collection membership
col_collection.objects.link(ob_light)
col_collection.objects.link(ob_camera)
col_car.objects.link(ob_body)
col_car.objects.link(ob_track_curve)
col_car.objects.link(ob_track)
col_car.objects.link(ob_cannon)
col_wheels.objects.link(ob_wheel)
col_wheels.objects.link(ob_wheel_001)
col_wheels.objects.link(ob_wheel_002)

# ---- scene / render settings (as saved in the file)
scene.camera = ob_camera
scene.frame_start = 1; scene.frame_end = 250; scene.frame_set(1)
scene.render.engine = 'BLENDER_EEVEE_NEXT'
scene.cycles.samples = 128
scene.cycles.sampling_pattern = 'TABULATED_SOBOL'
scene.cycles.use_adaptive_sampling = False
scene.cycles.use_light_tree = False
scene.eevee.use_gtao = True
scene.view_settings.view_transform = 'Filmic'
bpy.context.view_layer.update()
